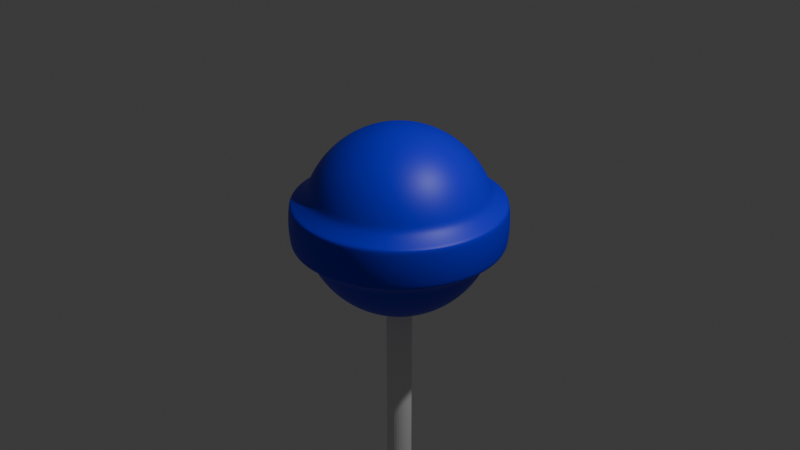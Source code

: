 # Source: ChupaChups_3.blend  (saved by Blender 4.2.66; exported with 4.5.12 LTS)
import bpy
from mathutils import Matrix  # noqa: F401  (used for matrix-valued properties, if any)

bpy.ops.wm.read_factory_settings(use_empty=True)
scene = bpy.context.scene
scene.name = 'Scene'

# ---- collections
col_collection = bpy.data.collections.new('Collection'); scene.collection.children.link(col_collection)

# ---- materials (node trees are filled in below, after node groups)
mat_material_001 = bpy.data.materials.new('Material.001')
mat_material_001.diffuse_color = (0.004391, 0.0, 0.7991, 1.0)

# ---- material node trees
mat_material_001.use_nodes = True; mat_material_001.node_tree.nodes.clear()
_N = mat_material_001.node_tree.nodes; _L = mat_material_001.node_tree.links
n0 = _N.new('ShaderNodeBsdfPrincipled'); n0.name = 'Principled BSDF'; n0.location = (10, 300)
n0.inputs[0].default_value = (0.004391, 0.0, 0.7991, 1.0)
n1 = _N.new('ShaderNodeOutputMaterial'); n1.name = 'Material Output'; n1.location = (300, 300)
_L.new(n0.outputs[0], n1.inputs[0])
n1.is_active_output = True

# ---- world
world_world = bpy.data.worlds.new('World'); scene.world = world_world
world_world.use_nodes = True; world_world.node_tree.nodes.clear()
_N = world_world.node_tree.nodes; _L = world_world.node_tree.links
n0 = _N.new('ShaderNodeOutputWorld'); n0.name = 'World Output'; n0.location = (300, 300)
n1 = _N.new('ShaderNodeBackground'); n1.name = 'Background'; n1.location = (10, 300)
n1.inputs[0].default_value = (0.05088, 0.05088, 0.05088, 1.0)
_L.new(n1.outputs[0], n0.inputs[0])
n0.is_active_output = True
world_world.color = (0.05088, 0.05088, 0.05088)
world_world.sun_shadow_jitter_overblur = 0.0

# ---- cameras
cam_camera = bpy.data.cameras.new('Camera')
cam_camera.clip_end = 100.0
cam_camera.ortho_scale = 7.314

# ---- lights
light_light = bpy.data.lights.new('Light', 'POINT')
light_light.energy = 1000.0
light_light.shadow_soft_size = 0.1

# ---- meshes
me_sphere = bpy.data.meshes.new('Sphere')
me_sphere.from_pydata([(0.0, 0.5556, 0.8315), (0.0, 0.8315, 0.5556), (0.0, 0.8315, -0.5556), (0.03806, 0.1913, 0.9808), (0.07466, 0.3753, 0.9239), (0.1084, 0.5449, 0.8315), (0.1379, 0.6935, 0.7071), (0.1622, 0.8155, 0.5556), (0.1802, 0.9061, 0.3827), (0.1802, 0.9061, -0.3827), (0.1622, 0.8155, -0.5556), (0.1379, 0.6935, -0.7071), (0.1084, 0.5449, -0.8315), (0.07466, 0.3753, -0.9239), (0.01096, 0.0551, -0.9812), (0.07466, 0.1802, 0.9808), (0.1464, 0.3536, 0.9239), (0.2126, 0.5133, 0.8315), (0.2706, 0.6533, 0.7071), (0.3182, 0.7682, 0.5556), (0.3536, 0.8536, 0.3827), (0.3536, 0.8536, -0.3827), (0.3182, 0.7682, -0.5556), (0.2706, 0.6533, -0.7071), (0.2126, 0.5133, -0.8315), (0.1464, 0.3536, -0.9239), (0.0215, 0.0519, -0.9812), (0.1084, 0.1622, 0.9808), (0.2126, 0.3182, 0.9239), (0.3087, 0.4619, 0.8315), (0.3928, 0.5879, 0.7071), (0.4619, 0.6913, 0.5556), (0.5133, 0.7682, 0.3827), (0.5133, 0.7682, -0.3827), (0.4619, 0.6913, -0.5556), (0.3928, 0.5879, -0.7071), (0.3087, 0.4619, -0.8315), (0.2126, 0.3182, -0.9239), (0.03121, 0.04671, -0.9812), (0.1379, 0.1379, 0.9808), (0.2706, 0.2706, 0.9239), (0.3928, 0.3928, 0.8315), (0.5, 0.5, 0.7071), (0.5879, 0.5879, 0.5556), (0.6533, 0.6533, 0.3827), (0.6533, 0.6533, -0.3827), (0.5879, 0.5879, -0.5556), (0.5, 0.5, -0.7071), (0.3928, 0.3928, -0.8315), (0.2706, 0.2706, -0.9239), (0.03972, 0.03972, -0.9812), (0.1622, 0.1084, 0.9808), (0.3182, 0.2126, 0.9239), (0.4619, 0.3087, 0.8315), (0.5879, 0.3928, 0.7071), (0.6913, 0.4619, 0.5556), (0.7682, 0.5133, 0.3827), (0.7682, 0.5133, -0.3827), (0.6913, 0.4619, -0.5556), (0.5879, 0.3928, -0.7071), (0.4619, 0.3087, -0.8315), (0.3182, 0.2126, -0.9239), (0.04671, 0.03121, -0.9812), (0.0, 0.0, 1.0), (0.1802, 0.07466, 0.9808), (0.3536, 0.1464, 0.9239), (0.5133, 0.2126, 0.8315), (0.6533, 0.2706, 0.7071), (0.7682, 0.3182, 0.5556), (0.8536, 0.3536, 0.3827), (0.8536, 0.3536, -0.3827), (0.7682, 0.3182, -0.5556), (0.6533, 0.2706, -0.7071), (0.5133, 0.2126, -0.8315), (0.3536, 0.1464, -0.9239), (0.0519, 0.0215, -0.9812), (0.1913, 0.03806, 0.9808), (0.3753, 0.07466, 0.9239), (0.5449, 0.1084, 0.8315), (0.6935, 0.1379, 0.7071), (0.8155, 0.1622, 0.5556), (0.9061, 0.1802, 0.3827), (0.9061, 0.1802, -0.3827), (0.8155, 0.1622, -0.5556), (0.6935, 0.1379, -0.7071), (0.5449, 0.1084, -0.8315), (0.3753, 0.07466, -0.9239), (0.0551, 0.01096, -0.9812), (0.1951, -1.118e-08, 0.9808), (0.3827, -2.235e-08, 0.9239), (0.5556, -5.215e-08, 0.8315), (0.7071, 1.49e-08, 0.7071), (0.8315, -8.941e-08, 0.5556), (0.9239, 4.47e-08, 0.3827), (0.9239, 4.47e-08, -0.3827), (0.8315, -8.941e-08, -0.5556), (0.7071, 1.49e-08, -0.7071), (0.5556, -5.215e-08, -0.8315), (0.3827, -2.235e-08, -0.9239), (0.05618, -2.526e-09, -0.9812), (0.1913, -0.03806, 0.9808), (0.3753, -0.07466, 0.9239), (0.5449, -0.1084, 0.8315), (0.6935, -0.1379, 0.7071), (0.8155, -0.1622, 0.5556), (0.9061, -0.1802, 0.3827), (0.9061, -0.1802, -0.3827), (0.8155, -0.1622, -0.5556), (0.6935, -0.1379, -0.7071), (0.5449, -0.1084, -0.8315), (0.3753, -0.07466, -0.9239), (0.0551, -0.01096, -0.9812), (0.1802, -0.07466, 0.9808), (0.3536, -0.1464, 0.9239), (0.5133, -0.2126, 0.8315), (0.6533, -0.2706, 0.7071), (0.7682, -0.3182, 0.5556), (0.8536, -0.3536, 0.3827), (0.8536, -0.3536, -0.3827), (0.7682, -0.3182, -0.5556), (0.6533, -0.2706, -0.7071), (0.5133, -0.2126, -0.8315), (0.3536, -0.1464, -0.9239), (0.0519, -0.0215, -0.9812), (0.1622, -0.1084, 0.9808), (0.3182, -0.2126, 0.9239), (0.4619, -0.3087, 0.8315), (0.5879, -0.3928, 0.7071), (0.6913, -0.4619, 0.5556), (0.7682, -0.5133, 0.3827), (0.7682, -0.5133, -0.3827), (0.6913, -0.4619, -0.5556), (0.5879, -0.3928, -0.7071), (0.4619, -0.3087, -0.8315), (0.3182, -0.2126, -0.9239), (0.04671, -0.03121, -0.9812), (0.1379, -0.1379, 0.9808), (0.2706, -0.2706, 0.9239), (0.3928, -0.3928, 0.8315), (0.5, -0.5, 0.7071), (0.5879, -0.5879, 0.5556), (0.6533, -0.6533, 0.3827), (0.6533, -0.6533, -0.3827), (0.5879, -0.5879, -0.5556), (0.5, -0.5, -0.7071), (0.3928, -0.3928, -0.8315), (0.2706, -0.2706, -0.9239), (0.03972, -0.03972, -0.9812), (0.1084, -0.1622, 0.9808), (0.2126, -0.3182, 0.9239), (0.3087, -0.4619, 0.8315), (0.3928, -0.5879, 0.7071), (0.4619, -0.6913, 0.5556), (0.5133, -0.7682, 0.3827), (0.5133, -0.7682, -0.3827), (0.4619, -0.6913, -0.5556), (0.3928, -0.5879, -0.7071), (0.3087, -0.4619, -0.8315), (0.2126, -0.3182, -0.9239), (0.03121, -0.04671, -0.9812), (0.07466, -0.1802, 0.9808), (0.1464, -0.3536, 0.9239), (0.2126, -0.5133, 0.8315), (0.2706, -0.6533, 0.7071), (0.3182, -0.7682, 0.5556), (0.3536, -0.8536, 0.3827), (0.3536, -0.8536, -0.3827), (0.3182, -0.7682, -0.5556), (0.2706, -0.6533, -0.7071), (0.2126, -0.5133, -0.8315), (0.1464, -0.3536, -0.9239), (0.0215, -0.0519, -0.9812), (0.03806, -0.1913, 0.9808), (0.07466, -0.3753, 0.9239), (0.1084, -0.5449, 0.8315), (0.1379, -0.6935, 0.7071), (0.1622, -0.8155, 0.5556), (0.1802, -0.9061, 0.3827), (1.994e-07, -0.01453, -0.2634), (0.1802, -0.9061, -0.3827), (0.1622, -0.8155, -0.5556), (0.1379, -0.6935, -0.7071), (0.1084, -0.5449, -0.8315), (0.07466, -0.3753, -0.9239), (0.01096, -0.0551, -0.9812), (-7.451e-09, -0.1951, 0.9808), (-5.215e-08, -0.3827, 0.9239), (-9.686e-08, -0.5556, 0.8315), (-1.49e-08, -0.7071, 0.7071), (-1.043e-07, -0.8315, 0.5556), (2.98e-08, -0.9239, 0.3827), (0.002834, -0.01425, -0.2634), (0.005559, -0.01342, -0.2634), (2.98e-08, -0.9239, -0.3827), (-1.043e-07, -0.8315, -0.5556), (-1.49e-08, -0.7071, -0.7071), (-9.686e-08, -0.5556, -0.8315), (-5.215e-08, -0.3827, -0.9239), (2.308e-08, -0.05618, -0.9812), (-0.03806, -0.1913, 0.9808), (-0.07466, -0.3753, 0.9239), (-0.1084, -0.5449, 0.8315), (-0.1379, -0.6935, 0.7071), (-0.1622, -0.8155, 0.5556), (-0.1802, -0.9061, 0.3827), (0.00807, -0.01208, -0.2634), (0.01027, -0.01027, -0.2634), (-0.1802, -0.9061, -0.3827), (-0.1622, -0.8155, -0.5556), (-0.1379, -0.6935, -0.7071), (-0.1084, -0.5449, -0.8315), (-0.07466, -0.3753, -0.9239), (-0.01096, -0.0551, -0.9812), (-0.07466, -0.1802, 0.9808), (-0.1464, -0.3536, 0.9239), (-0.2126, -0.5133, 0.8315), (-0.2706, -0.6533, 0.7071), (-0.3182, -0.7682, 0.5556), (-0.3536, -0.8536, 0.3827), (0.01208, -0.00807, -0.2634), (0.01342, -0.005559, -0.2634), (-0.3536, -0.8536, -0.3827), (-0.3182, -0.7682, -0.5556), (-0.2706, -0.6533, -0.7071), (-0.2126, -0.5133, -0.8315), (-0.1464, -0.3536, -0.9239), (-0.0215, -0.0519, -0.9812), (-0.1084, -0.1622, 0.9808), (-0.2126, -0.3182, 0.9239), (-0.3087, -0.4619, 0.8315), (-0.3928, -0.5879, 0.7071), (-0.4619, -0.6913, 0.5556), (-0.5133, -0.7682, 0.3827), (0.01425, -0.002834, -0.2634), (0.01453, -5.345e-09, -0.2634), (-0.5133, -0.7682, -0.3827), (-0.4619, -0.6913, -0.5556), (-0.3928, -0.5879, -0.7071), (-0.3087, -0.4619, -0.8315), (-0.2126, -0.3182, -0.9239), (-0.03121, -0.04671, -0.9812), (-0.1379, -0.1379, 0.9808), (-0.2706, -0.2706, 0.9239), (-0.3928, -0.3928, 0.8315), (-0.5, -0.5, 0.7071), (-0.5879, -0.5879, 0.5556), (-0.6533, -0.6533, 0.3827), (0.01425, 0.002834, -0.2634), (0.01342, 0.005559, -0.2634), (-0.6533, -0.6533, -0.3827), (-0.5879, -0.5879, -0.5556), (-0.5, -0.5, -0.7071), (-0.3928, -0.3928, -0.8315), (-0.2706, -0.2706, -0.9239), (-0.03972, -0.03972, -0.9812), (-0.1622, -0.1084, 0.9808), (-0.3182, -0.2126, 0.9239), (-0.4619, -0.3087, 0.8315), (-0.5879, -0.3928, 0.7071), (-0.6913, -0.4619, 0.5556), (-0.7682, -0.5133, 0.3827), (0.01208, 0.00807, -0.2634), (1.682e-08, -4.444e-08, -0.2654), (-0.7682, -0.5133, -0.3827), (-0.6913, -0.4619, -0.5556), (-0.5879, -0.3928, -0.7071), (-0.4619, -0.3087, -0.8315), (-0.3182, -0.2126, -0.9239), (-0.04671, -0.03121, -0.9812), (-0.1802, -0.07466, 0.9808), (-0.3536, -0.1464, 0.9239), (-0.5133, -0.2126, 0.8315), (-0.6533, -0.2706, 0.7071), (-0.7682, -0.3182, 0.5556), (-0.8536, -0.3536, 0.3827), (0.01027, 0.01027, -0.2634), (0.00807, 0.01208, -0.2634), (-0.8536, -0.3536, -0.3827), (-0.7682, -0.3182, -0.5556), (-0.6533, -0.2706, -0.7071), (-0.5133, -0.2126, -0.8315), (-0.3536, -0.1464, -0.9239), (-0.0519, -0.0215, -0.9812), (-0.1913, -0.03806, 0.9808), (-0.3753, -0.07466, 0.9239), (-0.5449, -0.1084, 0.8315), (-0.6935, -0.1379, 0.7071), (-0.8155, -0.1622, 0.5556), (-0.9061, -0.1802, 0.3827), (0.005559, 0.01342, -0.2634), (0.002834, 0.01425, -0.2634), (-0.9061, -0.1802, -0.3827), (-0.8155, -0.1622, -0.5556), (-0.6935, -0.1379, -0.7071), (-0.5449, -0.1084, -0.8315), (-0.3753, -0.07466, -0.9239), (-0.0551, -0.01096, -0.9812), (-0.1951, 1.863e-08, 0.9808), (-0.3827, 5.215e-08, 0.9239), (-0.5556, 1.49e-07, 0.8315), (-0.7071, 2.98e-08, 0.7071), (-0.8315, 1.639e-07, 0.5556), (-0.9239, 1.49e-08, 0.3827), (3.494e-08, 0.01453, -0.2634), (-0.002834, 0.01425, -0.2634), (-0.9239, 1.49e-08, -0.3827), (-0.8315, 1.639e-07, -0.5556), (-0.7071, 2.98e-08, -0.7071), (-0.5556, 1.49e-07, -0.8315), (-0.3827, 5.215e-08, -0.9239), (-0.05618, 6.056e-09, -0.9812), (-0.1913, 0.03806, 0.9808), (-0.3753, 0.07466, 0.9239), (-0.5449, 0.1084, 0.8315), (-0.6935, 0.1379, 0.7071), (-0.8155, 0.1622, 0.5556), (-0.9061, 0.1802, 0.3827), (-0.005559, 0.01342, -0.2634), (-0.00807, 0.01208, -0.2634), (-0.9061, 0.1802, -0.3827), (-0.8155, 0.1622, -0.5556), (-0.6935, 0.1379, -0.7071), (-0.5449, 0.1084, -0.8315), (-0.3753, 0.07466, -0.9239), (-0.0551, 0.01096, -0.9812), (-0.1802, 0.07466, 0.9808), (-0.3536, 0.1464, 0.9239), (-0.5133, 0.2126, 0.8315), (-0.6533, 0.2706, 0.7071), (-0.7682, 0.3182, 0.5556), (-0.8536, 0.3536, 0.3827), (-0.01027, 0.01027, -0.2634), (-0.01208, 0.00807, -0.2634), (-0.8536, 0.3536, -0.3827), (-0.7682, 0.3182, -0.5556), (-0.6533, 0.2706, -0.7071), (-0.5133, 0.2126, -0.8315), (-0.3536, 0.1464, -0.9239), (-0.0519, 0.0215, -0.9812), (-0.1622, 0.1084, 0.9808), (-0.3182, 0.2126, 0.9239), (-0.4619, 0.3087, 0.8315), (-0.5879, 0.3928, 0.7071), (-0.6913, 0.4619, 0.5556), (-0.7682, 0.5133, 0.3827), (-0.01342, 0.005559, -0.2634), (-0.01425, 0.002834, -0.2634), (-0.7682, 0.5133, -0.3827), (-0.6913, 0.4619, -0.5556), (-0.5879, 0.3928, -0.7071), (-0.4619, 0.3087, -0.8315), (-0.3182, 0.2126, -0.9239), (-0.04671, 0.03121, -0.9812), (-0.1379, 0.1379, 0.9808), (-0.2706, 0.2706, 0.9239), (-0.3928, 0.3928, 0.8315), (-0.5, 0.5, 0.7071), (-0.5879, 0.5879, 0.5556), (-0.6533, 0.6533, 0.3827), (-0.01453, 2.096e-08, -0.2634), (-0.01425, -0.002834, -0.2634), (-0.6533, 0.6533, -0.3827), (-0.5879, 0.5879, -0.5556), (-0.5, 0.5, -0.7071), (-0.3928, 0.3928, -0.8315), (-0.2706, 0.2706, -0.9239), (-0.03972, 0.03972, -0.9812), (-0.1084, 0.1622, 0.9808), (-0.2126, 0.3182, 0.9239), (-0.3087, 0.4619, 0.8315), (-0.3928, 0.5879, 0.7071), (-0.4619, 0.6913, 0.5556), (-0.5133, 0.7682, 0.3827), (-0.01342, -0.005559, -0.2634), (-0.01208, -0.00807, -0.2634), (-0.5133, 0.7682, -0.3827), (-0.4619, 0.6913, -0.5556), (-0.3928, 0.5879, -0.7071), (-0.3087, 0.4619, -0.8315), (-0.2126, 0.3182, -0.9239), (-0.03121, 0.04671, -0.9812), (-0.07466, 0.1802, 0.9808), (-0.1464, 0.3536, 0.9239), (-0.2126, 0.5133, 0.8315), (-0.2706, 0.6533, 0.7071), (-0.3182, 0.7682, 0.5556), (-0.3536, 0.8536, 0.3827), (-0.01027, -0.01027, -0.2634), (-0.00807, -0.01208, -0.2634), (-0.3536, 0.8536, -0.3827), (-0.3182, 0.7682, -0.5556), (-0.2706, 0.6533, -0.7071), (-0.2126, 0.5133, -0.8315), (-0.1464, 0.3536, -0.9239), (-0.0215, 0.0519, -0.9812), (-0.03806, 0.1913, 0.9808), (-0.07466, 0.3753, 0.9239), (-0.1084, 0.5449, 0.8315), (-0.1379, 0.6935, 0.7071), (-0.1622, 0.8155, 0.5556), (-0.1802, 0.9061, 0.3827), (-0.005559, -0.01342, -0.2634), (-0.002834, -0.01425, -0.2634), (-0.1802, 0.9061, -0.3827), (-0.1622, 0.8155, -0.5556), (-0.1379, 0.6935, -0.7071), (-0.1084, 0.5449, -0.8315), (-0.07466, 0.3753, -0.9239), (-0.01096, 0.0551, -0.9812), (1.49e-08, 0.1951, 0.9808), (6.706e-08, 0.3827, 0.9239), (8.941e-08, 0.7071, 0.7071), (5.96e-08, 0.9239, 0.3827), (5.96e-08, 0.9239, -0.3827), (8.941e-08, 0.7071, -0.7071), (2.161e-07, 0.5556, -0.8315), (6.706e-08, 0.3827, -0.9239), (2.952e-08, 0.05618, -0.9812), (-2.839e-07, 1.114, 0.2082), (-2.804e-07, 1.133, 0.0), (-2.839e-07, 1.114, -0.2082), (0.2173, 1.092, 0.2082), (0.2211, 1.112, 0.0), (0.2173, 1.092, -0.2082), (0.4262, 1.029, 0.2082), (0.4338, 1.047, 0.0), (0.4262, 1.029, -0.2082), (0.6187, 0.926, 0.2082), (0.6297, 0.9425, 0.0), (0.6187, 0.926, -0.2082), (0.7875, 0.7875, 0.2082), (0.8015, 0.8015, 0.0), (0.7875, 0.7875, -0.2082), (0.926, 0.6187, 0.2082), (0.9425, 0.6297, 0.0), (0.926, 0.6187, -0.2082), (1.029, 0.4262, 0.2082), (1.047, 0.4338, 0.0), (1.029, 0.4262, -0.2082), (1.092, 0.2173, 0.2082), (1.112, 0.2211, 0.0), (1.092, 0.2173, -0.2082), (1.114, -1.267e-07, 0.2082), (1.133, -2.096e-07, 0.0), (1.114, -1.267e-07, -0.2082), (1.092, -0.2173, 0.2082), (1.112, -0.2211, 0.0), (1.092, -0.2173, -0.2082), (1.029, -0.4262, 0.2082), (1.047, -0.4338, 0.0), (1.029, -0.4262, -0.2082), (0.926, -0.6187, 0.2082), (0.9425, -0.6297, 0.0), (0.926, -0.6187, -0.2082), (0.7875, -0.7875, 0.2082), (0.8015, -0.8015, 0.0), (0.7875, -0.7875, -0.2082), (0.6187, -0.926, 0.2082), (0.6297, -0.9425, 0.0), (0.6187, -0.926, -0.2082), (0.4262, -1.029, 0.2082), (0.4338, -1.047, 0.0), (0.4262, -1.029, -0.2082), (0.2173, -1.092, 0.2082), (0.2211, -1.112, 0.0), (0.2173, -1.092, -0.2082), (-1.771e-07, -1.114, 0.2082), (-3.876e-07, -1.133, 0.0), (-1.771e-07, -1.114, -0.2082), (-0.2173, -1.092, 0.2082), (-0.2211, -1.112, 0.0), (-0.2173, -1.092, -0.2082), (-0.4262, -1.029, 0.2082), (-0.4338, -1.047, 0.0), (-0.4262, -1.029, -0.2082), (-0.6187, -0.926, 0.2082), (-0.6297, -0.9425, 0.0), (-0.6187, -0.926, -0.2082), (-0.7875, -0.7875, 0.2082), (-0.8015, -0.8015, 0.0), (-0.7875, -0.7875, -0.2082), (-0.926, -0.6187, 0.2082), (-0.9425, -0.6297, 0.0), (-0.926, -0.6187, -0.2082), (-1.029, -0.4262, 0.2082), (-1.047, -0.4338, 0.0), (-1.029, -0.4262, -0.2082), (-1.092, -0.2173, 0.2082), (-1.112, -0.2211, 0.0), (-1.092, -0.2173, -0.2082), (-1.114, 3.22e-07, 0.2082), (-1.133, 5.152e-07, 0.0), (-1.114, 3.22e-07, -0.2082), (-1.092, 0.2173, 0.2082), (-1.112, 0.2211, 0.0), (-1.092, 0.2173, -0.2082), (-1.029, 0.4262, 0.2082), (-1.047, 0.4338, 0.0), (-1.029, 0.4262, -0.2082), (-0.926, 0.6187, 0.2082), (-0.9425, 0.6297, 0.0), (-0.926, 0.6187, -0.2082), (-0.7875, 0.7875, 0.2082), (-0.8015, 0.8015, 0.0), (-0.7875, 0.7875, -0.2082), (-0.6187, 0.926, 0.2082), (-0.6297, 0.9425, 0.0), (-0.6187, 0.926, -0.2082), (-0.4262, 1.029, 0.2082), (-0.4338, 1.047, 0.0), (-0.4262, 1.029, -0.2082), (-0.2173, 1.092, 0.2082), (-0.2211, 1.112, 0.0), (-0.2173, 1.092, -0.2082), (-2.542e-07, 1.1, 0.2068), (3.618e-08, 0.9462, 0.309), (3.618e-08, 0.9462, -0.309), (-2.542e-07, 1.1, -0.2068), (0.1846, 0.9281, 0.309), (0.2145, 1.079, 0.2068), (0.2145, 1.079, -0.2068), (0.1846, 0.9281, -0.309), (0.3621, 0.8742, 0.309), (0.4208, 1.016, 0.2068), (0.4208, 1.016, -0.2068), (0.3621, 0.8742, -0.309), (0.5257, 0.7868, 0.309), (0.611, 0.9144, 0.2068), (0.611, 0.9144, -0.2068), (0.5257, 0.7868, -0.309), (0.6691, 0.6691, 0.309), (0.7776, 0.7776, 0.2068), (0.7776, 0.7776, -0.2068), (0.6691, 0.6691, -0.309), (0.7868, 0.5257, 0.309), (0.9144, 0.611, 0.2068), (0.9144, 0.611, -0.2068), (0.7868, 0.5257, -0.309), (0.8742, 0.3621, 0.309), (1.016, 0.4208, 0.2068), (1.016, 0.4208, -0.2068), (0.8742, 0.3621, -0.309), (0.9281, 0.1846, 0.309), (1.079, 0.2145, 0.2068), (1.079, 0.2145, -0.2068), (0.9281, 0.1846, -0.309), (0.9462, -8.001e-09, 0.309), (1.1, -1.228e-07, 0.2068), (1.1, -1.228e-07, -0.2068), (0.9462, -8.001e-09, -0.309), (0.9281, -0.1846, 0.309), (1.079, -0.2145, 0.2068), (1.079, -0.2145, -0.2068), (0.9281, -0.1846, -0.309), (0.8742, -0.3621, 0.309), (1.016, -0.4208, 0.2068), (1.016, -0.4208, -0.2068), (0.8742, -0.3621, -0.309), (0.7868, -0.5257, 0.309), (0.9144, -0.611, 0.2068), (0.9144, -0.611, -0.2068), (0.7868, -0.5257, -0.309), (0.6691, -0.6691, 0.309), (0.7776, -0.7776, 0.2068), (0.7776, -0.7776, -0.2068), (0.6691, -0.6691, -0.309), (0.5257, -0.7868, 0.309), (0.611, -0.9144, 0.2068), (0.611, -0.9144, -0.2068), (0.5257, -0.7868, -0.309), (0.3621, -0.8742, 0.309), (0.4208, -1.016, 0.2068), (0.4208, -1.016, -0.2068), (0.3621, -0.8742, -0.309), (0.1846, -0.9281, 0.309), (0.2145, -1.079, 0.2068), (0.2145, -1.079, -0.2068), (0.1846, -0.9281, -0.309), (-3.461e-08, -0.9462, 0.309), (-1.726e-07, -1.1, 0.2068), (-1.726e-07, -1.1, -0.2068), (-3.461e-08, -0.9462, -0.309), (-0.1846, -0.9281, 0.309), (-0.2145, -1.079, 0.2068), (-0.2145, -1.079, -0.2068), (-0.1846, -0.9281, -0.309), (-0.3621, -0.8742, 0.309), (-0.4208, -1.016, 0.2068), (-0.4208, -1.016, -0.2068), (-0.3621, -0.8742, -0.309), (-0.5257, -0.7868, 0.309), (-0.611, -0.9144, 0.2068), (-0.611, -0.9144, -0.2068), (-0.5257, -0.7868, -0.309), (-0.6691, -0.6691, 0.309), (-0.7776, -0.7776, 0.2068), (-0.7776, -0.7776, -0.2068), (-0.6691, -0.6691, -0.309), (-0.7868, -0.5257, 0.309), (-0.9144, -0.611, 0.2068), (-0.9144, -0.611, -0.2068), (-0.7868, -0.5257, -0.309), (-0.8742, -0.3621, 0.309), (-1.016, -0.4208, 0.2068), (-1.016, -0.4208, -0.2068), (-0.8742, -0.3621, -0.309), (-0.9281, -0.1846, 0.309), (-1.079, -0.2145, 0.2068), (-1.079, -0.2145, -0.2068), (-0.9281, -0.1846, -0.309), (-0.9462, 1.145e-07, 0.309), (-1.1, 3.163e-07, 0.2068), (-1.1, 3.163e-07, -0.2068), (-0.9462, 1.145e-07, -0.309), (-0.9281, 0.1846, 0.309), (-1.079, 0.2145, 0.2068), (-1.079, 0.2145, -0.2068), (-0.9281, 0.1846, -0.309), (-0.8742, 0.3621, 0.309), (-1.016, 0.4208, 0.2068), (-1.016, 0.4208, -0.2068), (-0.8742, 0.3621, -0.309), (-0.7868, 0.5257, 0.309), (-0.9144, 0.611, 0.2068), (-0.9144, 0.611, -0.2068), (-0.7868, 0.5257, -0.309), (-0.6691, 0.6691, 0.309), (-0.7776, 0.7776, 0.2068), (-0.7776, 0.7776, -0.2068), (-0.6691, 0.6691, -0.309), (-0.5257, 0.7868, 0.309), (-0.611, 0.9144, 0.2068), (-0.611, 0.9144, -0.2068), (-0.5257, 0.7868, -0.309), (-0.3621, 0.8742, 0.309), (-0.4208, 1.016, 0.2068), (-0.4208, 1.016, -0.2068), (-0.3621, 0.8742, -0.309), (-0.1846, 0.9281, 0.309), (-0.2145, 1.079, 0.2068), (-0.2145, 1.079, -0.2068), (-0.1846, 0.9281, -0.309)], [], [(2, 413, 9, 10), (411, 0, 5, 6), (414, 2, 10, 11), (1, 411, 6, 7), (415, 414, 11, 12), (412, 1, 7, 8), (416, 415, 12, 13), (638, 400, 412, 515), (417, 416, 13, 14), (333, 621, 625, 347), (409, 63, 3), (212, 226, 289, 290), (558, 129, 141, 562), (410, 409, 3, 4), (518, 8, 20, 522), (0, 410, 4, 5), (524, 520, 423, 426), (5, 4, 16, 17), (10, 9, 21, 22), (6, 5, 17, 18), (11, 10, 22, 23), (7, 6, 18, 19), (12, 11, 23, 24), (8, 7, 19, 20), (13, 12, 24, 25), (519, 523, 424, 421), (14, 13, 25, 26), (578, 190, 204, 582), (3, 63, 15), (408, 417, 178, 191), (538, 69, 81, 542), (4, 3, 15, 16), (25, 24, 36, 37), (523, 527, 427, 424), (26, 25, 37, 38), (626, 358, 372, 630), (15, 63, 27), (184, 198, 303, 304), (82, 545, 549, 94), (16, 15, 27, 28), (528, 524, 426, 429), (17, 16, 28, 29), (22, 21, 33, 34), (18, 17, 29, 30), (23, 22, 34, 35), (19, 18, 30, 31), (24, 23, 35, 36), (20, 19, 31, 32), (29, 28, 40, 41), (34, 33, 45, 46), (30, 29, 41, 42), (35, 34, 46, 47), (31, 30, 42, 43), (36, 35, 47, 48), (32, 31, 43, 44), (37, 36, 48, 49), (527, 531, 430, 427), (38, 37, 49, 50), (586, 218, 232, 590), (27, 63, 39), (75, 87, 360, 373), (606, 288, 302, 610), (28, 27, 39, 40), (532, 528, 429, 432), (531, 535, 433, 430), (50, 49, 61, 62), (305, 613, 617, 319), (39, 63, 51), (99, 111, 346, 359), (550, 105, 117, 554), (40, 39, 51, 52), (536, 532, 432, 435), (41, 40, 52, 53), (46, 45, 57, 58), (42, 41, 53, 54), (47, 46, 58, 59), (43, 42, 54, 55), (48, 47, 59, 60), (44, 43, 55, 56), (49, 48, 60, 61), (58, 57, 70, 71), (54, 53, 66, 67), (59, 58, 71, 72), (55, 54, 67, 68), (60, 59, 72, 73), (56, 55, 68, 69), (61, 60, 73, 74), (535, 539, 436, 433), (62, 61, 74, 75), (582, 204, 218, 586), (51, 63, 64), (123, 135, 332, 345), (166, 573, 577, 179), (52, 51, 64, 65), (540, 536, 435, 438), (53, 52, 65, 66), (75, 74, 86, 87), (624, 620, 498, 501), (64, 63, 76), (38, 50, 387, 388), (57, 537, 541, 70), (65, 64, 76, 77), (544, 540, 438, 441), (66, 65, 77, 78), (71, 70, 82, 83), (67, 66, 78, 79), (72, 71, 83, 84), (68, 67, 79, 80), (73, 72, 84, 85), (69, 68, 80, 81), (74, 73, 85, 86), (539, 543, 439, 436), (84, 83, 95, 96), (80, 79, 91, 92), (85, 84, 96, 97), (81, 80, 92, 93), (86, 85, 97, 98), (543, 547, 442, 439), (87, 86, 98, 99), (579, 583, 469, 466), (76, 63, 88), (338, 352, 219, 220), (542, 81, 93, 546), (77, 76, 88, 89), (548, 544, 441, 444), (78, 77, 89, 90), (83, 82, 94, 95), (79, 78, 90, 91), (88, 63, 100), (226, 240, 276, 289), (530, 44, 56, 534), (89, 88, 100, 101), (552, 548, 444, 447), (90, 89, 101, 102), (95, 94, 106, 107), (91, 90, 102, 103), (96, 95, 107, 108), (92, 91, 103, 104), (97, 96, 108, 109), (93, 92, 104, 105), (98, 97, 109, 110), (547, 551, 445, 442), (99, 98, 110, 111), (598, 260, 274, 602), (104, 103, 115, 116), (109, 108, 120, 121), (105, 104, 116, 117), (110, 109, 121, 122), (551, 555, 448, 445), (111, 110, 122, 123), (610, 302, 316, 614), (100, 63, 112), (268, 282, 248, 261), (607, 611, 490, 487), (101, 100, 112, 113), (556, 552, 447, 450), (102, 101, 113, 114), (107, 106, 118, 119), (103, 102, 114, 115), (108, 107, 119, 120), (70, 541, 545, 82), (113, 112, 124, 125), (560, 556, 450, 453), (114, 113, 125, 126), (119, 118, 130, 131), (115, 114, 126, 127), (120, 119, 131, 132), (116, 115, 127, 128), (121, 120, 132, 133), (117, 116, 128, 129), (122, 121, 133, 134), (555, 559, 451, 448), (123, 122, 134, 135), (319, 617, 621, 333), (112, 63, 124), (380, 394, 192, 205), (133, 132, 144, 145), (129, 128, 140, 141), (134, 133, 145, 146), (559, 563, 454, 451), (135, 134, 146, 147), (142, 565, 569, 154), (124, 63, 136), (62, 75, 373, 374), (570, 165, 177, 574), (125, 124, 136, 137), (564, 560, 453, 456), (126, 125, 137, 138), (131, 130, 142, 143), (127, 126, 138, 139), (132, 131, 143, 144), (128, 127, 139, 140), (137, 136, 148, 149), (568, 564, 456, 459), (138, 137, 149, 150), (143, 142, 154, 155), (139, 138, 150, 151), (144, 143, 155, 156), (140, 139, 151, 152), (145, 144, 156, 157), (141, 140, 152, 153), (146, 145, 157, 158), (563, 567, 457, 454), (147, 146, 158, 159), (574, 177, 190, 578), (136, 63, 148), (159, 171, 317, 318), (33, 529, 533, 45), (153, 152, 164, 165), (158, 157, 169, 170), (567, 571, 460, 457), (159, 158, 170, 171), (375, 633, 637, 389), (148, 63, 160), (310, 324, 233, 234), (602, 274, 288, 606), (149, 148, 160, 161), (572, 568, 459, 462), (150, 149, 161, 162), (155, 154, 166, 167), (151, 150, 162, 163), (156, 155, 167, 168), (152, 151, 163, 164), (157, 156, 168, 169), (576, 572, 462, 465), (162, 161, 173, 174), (167, 166, 179, 180), (163, 162, 174, 175), (168, 167, 180, 181), (164, 163, 175, 176), (169, 168, 181, 182), (165, 164, 176, 177), (170, 169, 182, 183), (571, 575, 463, 460), (171, 170, 183, 184), (534, 56, 69, 538), (160, 63, 172), (417, 14, 402, 178), (599, 603, 484, 481), (161, 160, 172, 173), (183, 182, 196, 197), (179, 577, 581, 193), (184, 183, 197, 198), (118, 557, 561, 130), (172, 63, 185), (240, 254, 275, 276), (154, 569, 573, 166), (173, 172, 185, 186), (580, 576, 465, 468), (174, 173, 186, 187), (180, 179, 193, 194), (175, 174, 187, 188), (181, 180, 194, 195), (176, 175, 188, 189), (182, 181, 195, 196), (177, 176, 189, 190), (194, 193, 207, 208), (188, 187, 201, 202), (195, 194, 208, 209), (189, 188, 202, 203), (196, 195, 209, 210), (190, 189, 203, 204), (197, 196, 210, 211), (193, 581, 585, 207), (198, 197, 211, 212), (575, 579, 466, 463), (185, 63, 199), (198, 212, 290, 303), (562, 141, 153, 566), (186, 185, 199, 200), (584, 580, 468, 471), (187, 186, 200, 201), (212, 211, 225, 226), (413, 516, 521, 9), (199, 63, 213), (352, 366, 206, 219), (291, 609, 613, 305), (200, 199, 213, 214), (588, 584, 471, 474), (201, 200, 214, 215), (208, 207, 221, 222), (202, 201, 215, 216), (209, 208, 222, 223), (203, 202, 216, 217), (210, 209, 223, 224), (204, 203, 217, 218), (211, 210, 224, 225), (207, 585, 589, 221), (216, 215, 229, 230), (223, 222, 236, 237), (217, 216, 230, 231), (224, 223, 237, 238), (218, 217, 231, 232), (225, 224, 238, 239), (587, 591, 475, 472), (226, 225, 239, 240), (403, 641, 516, 413), (213, 63, 227), (87, 99, 359, 360), (9, 521, 525, 21), (214, 213, 227, 228), (592, 588, 474, 477), (215, 214, 228, 229), (222, 221, 235, 236), (630, 372, 386, 634), (227, 63, 241), (135, 147, 331, 332), (347, 625, 629, 361), (228, 227, 241, 242), (596, 592, 477, 480), (229, 228, 242, 243), (236, 235, 249, 250), (230, 229, 243, 244), (237, 236, 250, 251), (231, 230, 244, 245), (238, 237, 251, 252), (232, 231, 245, 246), (239, 238, 252, 253), (591, 595, 478, 475), (240, 239, 253, 254), (251, 250, 264, 265), (245, 244, 258, 259), (252, 251, 265, 266), (246, 245, 259, 260), (253, 252, 266, 267), (595, 599, 481, 478), (254, 253, 267, 268), (526, 32, 44, 530), (241, 63, 255), (282, 296, 247, 248), (249, 597, 601, 263), (242, 241, 255, 256), (600, 596, 480, 483), (243, 242, 256, 257), (250, 249, 263, 264), (244, 243, 257, 258), (255, 63, 269), (171, 184, 304, 317), (515, 412, 8, 518), (256, 255, 269, 270), (604, 600, 483, 486), (257, 256, 270, 271), (264, 263, 277, 278), (258, 257, 271, 272), (265, 264, 278, 279), (259, 258, 272, 273), (266, 265, 279, 280), (260, 259, 273, 274), (267, 266, 280, 281), (263, 601, 605, 277), (268, 267, 281, 282), (389, 637, 641, 403), (273, 272, 286, 287), (280, 279, 293, 294), (274, 273, 287, 288), (281, 280, 294, 295), (277, 605, 609, 291), (282, 281, 295, 296), (639, 514, 418, 511), (269, 63, 283), (26, 38, 388, 401), (566, 153, 165, 570), (270, 269, 283, 284), (608, 604, 486, 489), (271, 270, 284, 285), (278, 277, 291, 292), (272, 271, 285, 286), (279, 278, 292, 293), (94, 549, 553, 106), (284, 283, 297, 298), (611, 615, 493, 490), (285, 284, 298, 299), (292, 291, 305, 306), (286, 285, 299, 300), (293, 292, 306, 307), (287, 286, 300, 301), (294, 293, 307, 308), (288, 287, 301, 302), (295, 294, 308, 309), (612, 608, 489, 492), (296, 295, 309, 310), (45, 533, 537, 57), (283, 63, 297), (111, 123, 345, 346), (308, 307, 321, 322), (302, 301, 315, 316), (309, 308, 322, 323), (616, 612, 492, 495), (310, 309, 323, 324), (590, 232, 246, 594), (297, 63, 311), (324, 338, 220, 233), (130, 561, 565, 142), (298, 297, 311, 312), (614, 316, 330, 618), (299, 298, 312, 313), (306, 305, 319, 320), (300, 299, 313, 314), (307, 306, 320, 321), (301, 300, 314, 315), (618, 330, 344, 622), (313, 312, 326, 327), (320, 319, 333, 334), (314, 313, 327, 328), (321, 320, 334, 335), (315, 314, 328, 329), (322, 321, 335, 336), (316, 315, 329, 330), (323, 322, 336, 337), (615, 619, 496, 493), (324, 323, 337, 338), (603, 607, 487, 484), (311, 63, 325), (394, 408, 191, 192), (634, 386, 400, 638), (312, 311, 325, 326), (337, 336, 350, 351), (619, 623, 499, 496), (338, 337, 351, 352), (554, 117, 129, 558), (325, 63, 339), (254, 268, 261, 275), (622, 344, 358, 626), (326, 325, 339, 340), (623, 627, 502, 499), (327, 326, 340, 341), (334, 333, 347, 348), (328, 327, 341, 342), (335, 334, 348, 349), (329, 328, 342, 343), (336, 335, 349, 350), (330, 329, 343, 344), (341, 340, 354, 355), (348, 347, 361, 362), (342, 341, 355, 356), (349, 348, 362, 363), (343, 342, 356, 357), (350, 349, 363, 364), (344, 343, 357, 358), (351, 350, 364, 365), (628, 624, 501, 504), (352, 351, 365, 366), (361, 629, 633, 375), (339, 63, 353), (147, 159, 318, 331), (21, 525, 529, 33), (340, 339, 353, 354), (627, 631, 505, 502), (632, 628, 504, 507), (366, 365, 379, 380), (221, 589, 593, 235), (353, 63, 367), (50, 62, 374, 387), (594, 246, 260, 598), (354, 353, 367, 368), (631, 635, 508, 505), (355, 354, 368, 369), (362, 361, 375, 376), (356, 355, 369, 370), (363, 362, 376, 377), (357, 356, 370, 371), (364, 363, 377, 378), (358, 357, 371, 372), (365, 364, 378, 379), (376, 375, 389, 390), (370, 369, 383, 384), (377, 376, 390, 391), (371, 370, 384, 385), (378, 377, 391, 392), (372, 371, 385, 386), (379, 378, 392, 393), (636, 632, 507, 510), (380, 379, 393, 394), (583, 587, 472, 469), (367, 63, 381), (296, 310, 234, 247), (106, 553, 557, 118), (368, 367, 381, 382), (635, 639, 511, 508), (369, 368, 382, 383), (394, 393, 407, 408), (546, 93, 105, 550), (381, 63, 395), (14, 26, 401, 402), (620, 616, 495, 498), (382, 381, 395, 396), (262, 178, 402), (383, 382, 396, 397), (390, 389, 403, 404), (384, 383, 397, 398), (391, 390, 404, 405), (385, 384, 398, 399), (392, 391, 405, 406), (386, 385, 399, 400), (393, 392, 406, 407), (640, 636, 510, 513), (398, 397, 0, 411), (405, 404, 2, 414), (399, 398, 411, 1), (406, 405, 414, 415), (400, 399, 1, 412), (407, 406, 415, 416), (520, 517, 420, 423), (408, 407, 416, 417), (522, 20, 32, 526), (395, 63, 409), (366, 380, 205, 206), (235, 593, 597, 249), (396, 395, 409, 410), (517, 640, 513, 420), (397, 396, 410, 0), (404, 403, 413, 2), (419, 418, 421, 422), (420, 419, 422, 423), (422, 421, 424, 425), (423, 422, 425, 426), (425, 424, 427, 428), (426, 425, 428, 429), (428, 427, 430, 431), (429, 428, 431, 432), (431, 430, 433, 434), (432, 431, 434, 435), (434, 433, 436, 437), (435, 434, 437, 438), (437, 436, 439, 440), (438, 437, 440, 441), (440, 439, 442, 443), (441, 440, 443, 444), (444, 443, 446, 447), (443, 442, 445, 446), (446, 445, 448, 449), (447, 446, 449, 450), (450, 449, 452, 453), (449, 448, 451, 452), (452, 451, 454, 455), (453, 452, 455, 456), (455, 454, 457, 458), (456, 455, 458, 459), (458, 457, 460, 461), (459, 458, 461, 462), (461, 460, 463, 464), (462, 461, 464, 465), (464, 463, 466, 467), (465, 464, 467, 468), (467, 466, 469, 470), (468, 467, 470, 471), (470, 469, 472, 473), (471, 470, 473, 474), (473, 472, 475, 476), (474, 473, 476, 477), (476, 475, 478, 479), (477, 476, 479, 480), (479, 478, 481, 482), (480, 479, 482, 483), (483, 482, 485, 486), (482, 481, 484, 485), (485, 484, 487, 488), (486, 485, 488, 489), (489, 488, 491, 492), (488, 487, 490, 491), (491, 490, 493, 494), (492, 491, 494, 495), (494, 493, 496, 497), (495, 494, 497, 498), (497, 496, 499, 500), (498, 497, 500, 501), (500, 499, 502, 503), (501, 500, 503, 504), (503, 502, 505, 506), (504, 503, 506, 507), (506, 505, 508, 509), (507, 506, 509, 510), (509, 508, 511, 512), (510, 509, 512, 513), (512, 511, 418, 419), (513, 512, 419, 420), (519, 514, 515, 518), (521, 516, 517, 520), (520, 524, 525, 521), (523, 519, 518, 522), (527, 523, 522, 526), (529, 525, 524, 528), (531, 527, 526, 530), (533, 529, 528, 532), (535, 531, 530, 534), (537, 533, 532, 536), (539, 535, 534, 538), (541, 537, 536, 540), (538, 542, 543, 539), (545, 541, 540, 544), (547, 543, 542, 546), (549, 545, 544, 548), (553, 549, 548, 552), (551, 547, 546, 550), (555, 551, 550, 554), (557, 553, 552, 556), (561, 557, 556, 560), (559, 555, 554, 558), (563, 559, 558, 562), (565, 561, 560, 564), (564, 568, 569, 565), (567, 563, 562, 566), (571, 567, 566, 570), (573, 569, 568, 572), (572, 576, 577, 573), (575, 571, 570, 574), (579, 575, 574, 578), (581, 577, 576, 580), (583, 579, 578, 582), (585, 581, 580, 584), (582, 586, 587, 583), (589, 585, 584, 588), (591, 587, 586, 590), (593, 589, 588, 592), (590, 594, 595, 591), (597, 593, 592, 596), (599, 595, 594, 598), (601, 597, 596, 600), (605, 601, 600, 604), (603, 599, 598, 602), (607, 603, 602, 606), (609, 605, 604, 608), (613, 609, 608, 612), (611, 607, 606, 610), (615, 611, 610, 614), (617, 613, 612, 616), (616, 620, 621, 617), (619, 615, 614, 618), (623, 619, 618, 622), (625, 621, 620, 624), (627, 623, 622, 626), (629, 625, 624, 628), (631, 627, 626, 630), (633, 629, 628, 632), (635, 631, 630, 634), (637, 633, 632, 636), (634, 638, 639, 635), (641, 637, 636, 640), (514, 639, 638, 515), (516, 641, 640, 517), (514, 519, 421, 418), (262, 402, 401), (262, 401, 388), (262, 388, 387), (262, 387, 374), (262, 374, 373), (262, 373, 360), (262, 360, 359), (262, 359, 346), (262, 346, 345), (262, 345, 332), (262, 332, 331), (262, 331, 318), (262, 318, 317), (262, 317, 304), (262, 304, 303), (262, 303, 290), (262, 290, 289), (262, 289, 276), (262, 276, 275), (262, 275, 261), (262, 261, 248), (262, 248, 247), (262, 247, 234), (262, 234, 233), (262, 233, 220), (262, 220, 219), (262, 219, 206), (262, 206, 205), (262, 205, 192), (262, 192, 191), (262, 191, 178)])
me_sphere.polygons.foreach_set('use_smooth', [True] * 672)
_uv = me_sphere.uv_layers.new(name='UVMap')
_uv.uv.foreach_set('vector', [0.75, 0.3125, 0.75, 0.375, 0.7188, 0.375, 0.7188, 0.3125, 0.75, 0.75, 0.75, 0.8125, 0.7188, 0.8125, 0.7188, 0.75, 0.75, 0.25, 0.75, 0.3125, 0.7188, 0.3125, 0.7188, 0.25, 0.75, 0.6875, 0.75, 0.75, 0.7188, 0.75, 0.7188, 0.6875, 0.75, 0.1875, 0.75, 0.25, 0.7188, 0.25, 0.7188, 0.1875, 0.75, 0.625, 0.75, 0.6875, 0.7188, 0.6875, 0.7188, 0.625, 0.75, 0.125, 0.75, 0.1875, 0.7188, 0.1875, 0.7188, 0.125, 0.7812, 0.6004, 0.7812, 0.625, 0.75, 0.625, 0.75, 0.6004, 0.75, 0.0625, 0.75, 0.125, 0.7188, 0.125, 0.7188, 0.0625, 0.9375, 0.375, 0.9375, 0.3996, 0.9062, 0.3996, 0.9062, 0.375, 0.75, 0.9375, 0.7344, 1.0, 0.7188, 0.9375, 0.2188, 0.0625, 0.1875, 0.0625, 0.1875, 0.0625, 0.2188, 0.0625, 0.4062, 0.6004, 0.4062, 0.625, 0.375, 0.625, 0.375, 0.6004, 0.75, 0.875, 0.75, 0.9375, 0.7188, 0.9375, 0.7188, 0.875, 0.7188, 0.6004, 0.7188, 0.625, 0.6875, 0.625, 0.6875, 0.6004, 0.75, 0.8125, 0.75, 0.875, 0.7188, 0.875, 0.7188, 0.8125, 0.6875, 0.4375, 0.7188, 0.4375, 0.7188, 0.4375, 0.6875, 0.4375, 0.7188, 0.8125, 0.7188, 0.875, 0.6875, 0.875, 0.6875, 0.8125, 0.7188, 0.3125, 0.7188, 0.375, 0.6875, 0.375, 0.6875, 0.3125, 0.7188, 0.75, 0.7188, 0.8125, 0.6875, 0.8125, 0.6875, 0.75, 0.7188, 0.25, 0.7188, 0.3125, 0.6875, 0.3125, 0.6875, 0.25, 0.7188, 0.6875, 0.7188, 0.75, 0.6875, 0.75, 0.6875, 0.6875, 0.7188, 0.1875, 0.7188, 0.25, 0.6875, 0.25, 0.6875, 0.1875, 0.7188, 0.625, 0.7188, 0.6875, 0.6875, 0.6875, 0.6875, 0.625, 0.7188, 0.125, 0.7188, 0.1875, 0.6875, 0.1875, 0.6875, 0.125, 0.7188, 0.5625, 0.6875, 0.5625, 0.6875, 0.5625, 0.7188, 0.5625, 0.7188, 0.0625, 0.7188, 0.125, 0.6875, 0.125, 0.6875, 0.0625, 0.25, 0.6004, 0.25, 0.625, 0.2188, 0.625, 0.2188, 0.6004, 0.7188, 0.9375, 0.7031, 1.0, 0.6875, 0.9375, 0.7812, 0.0625, 0.75, 0.0625, 0.75, 0.0625, 0.7812, 0.0625, 0.5625, 0.6004, 0.5625, 0.625, 0.5312, 0.625, 0.5312, 0.6004, 0.7188, 0.875, 0.7188, 0.9375, 0.6875, 0.9375, 0.6875, 0.875, 0.6875, 0.125, 0.6875, 0.1875, 0.6562, 0.1875, 0.6562, 0.125, 0.6875, 0.5625, 0.6562, 0.5625, 0.6562, 0.5625, 0.6875, 0.5625, 0.6875, 0.0625, 0.6875, 0.125, 0.6562, 0.125, 0.6562, 0.0625, 0.875, 0.6004, 0.875, 0.625, 0.8438, 0.625, 0.8438, 0.6004, 0.6875, 0.9375, 0.6719, 1.0, 0.6562, 0.9375, 0.2812, 0.0625, 0.25, 0.0625, 0.25, 0.0625, 0.2812, 0.0625, 0.5312, 0.375, 0.5312, 0.3996, 0.5, 0.3996, 0.5, 0.375, 0.6875, 0.875, 0.6875, 0.9375, 0.6562, 0.9375, 0.6562, 0.875, 0.6562, 0.4375, 0.6875, 0.4375, 0.6875, 0.4375, 0.6562, 0.4375, 0.6875, 0.8125, 0.6875, 0.875, 0.6562, 0.875, 0.6562, 0.8125, 0.6875, 0.3125, 0.6875, 0.375, 0.6562, 0.375, 0.6562, 0.3125, 0.6875, 0.75, 0.6875, 0.8125, 0.6562, 0.8125, 0.6562, 0.75, 0.6875, 0.25, 0.6875, 0.3125, 0.6562, 0.3125, 0.6562, 0.25, 0.6875, 0.6875, 0.6875, 0.75, 0.6562, 0.75, 0.6562, 0.6875, 0.6875, 0.1875, 0.6875, 0.25, 0.6562, 0.25, 0.6562, 0.1875, 0.6875, 0.625, 0.6875, 0.6875, 0.6562, 0.6875, 0.6562, 0.625, 0.6562, 0.8125, 0.6562, 0.875, 0.625, 0.875, 0.625, 0.8125, 0.6562, 0.3125, 0.6562, 0.375, 0.625, 0.375, 0.625, 0.3125, 0.6562, 0.75, 0.6562, 0.8125, 0.625, 0.8125, 0.625, 0.75, 0.6562, 0.25, 0.6562, 0.3125, 0.625, 0.3125, 0.625, 0.25, 0.6562, 0.6875, 0.6562, 0.75, 0.625, 0.75, 0.625, 0.6875, 0.6562, 0.1875, 0.6562, 0.25, 0.625, 0.25, 0.625, 0.1875, 0.6562, 0.625, 0.6562, 0.6875, 0.625, 0.6875, 0.625, 0.625, 0.6562, 0.125, 0.6562, 0.1875, 0.625, 0.1875, 0.625, 0.125, 0.6562, 0.5625, 0.625, 0.5625, 0.625, 0.5625, 0.6562, 0.5625, 0.6562, 0.0625, 0.6562, 0.125, 0.625, 0.125, 0.625, 0.0625, 0.1875, 0.6004, 0.1875, 0.625, 0.1563, 0.625, 0.1562, 0.6004, 0.6562, 0.9375, 0.6406, 1.0, 0.625, 0.9375, 0.5625, 0.0625, 0.5312, 0.0625, 0.5312, 0.0625, 0.5625, 0.0625, 0.03125, 0.6004, 0.03125, 0.625, 0.0, 0.625, 0.0, 0.6004, 0.6562, 0.875, 0.6562, 0.9375, 0.625, 0.9375, 0.625, 0.875, 0.625, 0.4375, 0.6562, 0.4375, 0.6562, 0.4375, 0.625, 0.4375, 0.625, 0.5625, 0.5938, 0.5625, 0.5938, 0.5625, 0.625, 0.5625, 0.625, 0.0625, 0.625, 0.125, 0.5938, 0.125, 0.5938, 0.0625, 1.0, 0.375, 1.0, 0.3996, 0.9688, 0.3996, 0.9688, 0.375, 0.625, 0.9375, 0.6094, 1.0, 0.5938, 0.9375, 0.5, 0.0625, 0.4688, 0.0625, 0.4688, 0.0625, 0.5, 0.0625, 0.4688, 0.6004, 0.4688, 0.625, 0.4375, 0.625, 0.4375, 0.6004, 0.625, 0.875, 0.625, 0.9375, 0.5938, 0.9375, 0.5938, 0.875, 0.5938, 0.4375, 0.625, 0.4375, 0.625, 0.4375, 0.5938, 0.4375, 0.625, 0.8125, 0.625, 0.875, 0.5938, 0.875, 0.5938, 0.8125, 0.625, 0.3125, 0.625, 0.375, 0.5938, 0.375, 0.5938, 0.3125, 0.625, 0.75, 0.625, 0.8125, 0.5938, 0.8125, 0.5938, 0.75, 0.625, 0.25, 0.625, 0.3125, 0.5938, 0.3125, 0.5938, 0.25, 0.625, 0.6875, 0.625, 0.75, 0.5938, 0.75, 0.5938, 0.6875, 0.625, 0.1875, 0.625, 0.25, 0.5938, 0.25, 0.5938, 0.1875, 0.625, 0.625, 0.625, 0.6875, 0.5938, 0.6875, 0.5938, 0.625, 0.625, 0.125, 0.625, 0.1875, 0.5938, 0.1875, 0.5938, 0.125, 0.5938, 0.3125, 0.5938, 0.375, 0.5625, 0.375, 0.5625, 0.3125, 0.5938, 0.75, 0.5938, 0.8125, 0.5625, 0.8125, 0.5625, 0.75, 0.5938, 0.25, 0.5938, 0.3125, 0.5625, 0.3125, 0.5625, 0.25, 0.5938, 0.6875, 0.5938, 0.75, 0.5625, 0.75, 0.5625, 0.6875, 0.5938, 0.1875, 0.5938, 0.25, 0.5625, 0.25, 0.5625, 0.1875, 0.5938, 0.625, 0.5938, 0.6875, 0.5625, 0.6875, 0.5625, 0.625, 0.5938, 0.125, 0.5938, 0.1875, 0.5625, 0.1875, 0.5625, 0.125, 0.5938, 0.5625, 0.5625, 0.5625, 0.5625, 0.5625, 0.5938, 0.5625, 0.5938, 0.0625, 0.5938, 0.125, 0.5625, 0.125, 0.5625, 0.0625, 0.2188, 0.6004, 0.2188, 0.625, 0.1875, 0.625, 0.1875, 0.6004, 0.5938, 0.9375, 0.5781, 1.0, 0.5625, 0.9375, 0.4375, 0.0625, 0.4062, 0.0625, 0.4062, 0.0625, 0.4375, 0.0625, 0.3125, 0.375, 0.3125, 0.3996, 0.2812, 0.3996, 0.2812, 0.375, 0.5938, 0.875, 0.5938, 0.9375, 0.5625, 0.9375, 0.5625, 0.875, 0.5625, 0.4375, 0.5938, 0.4375, 0.5938, 0.4375, 0.5625, 0.4375, 0.5938, 0.8125, 0.5938, 0.875, 0.5625, 0.875, 0.5625, 0.8125, 0.5625, 0.0625, 0.5625, 0.125, 0.5312, 0.125, 0.5312, 0.0625, 0.9062, 0.4375, 0.9375, 0.4375, 0.9375, 0.4375, 0.9062, 0.4375, 0.5625, 0.9375, 0.5469, 1.0, 0.5312, 0.9375, 0.6562, 0.0625, 0.625, 0.0625, 0.625, 0.0625, 0.6562, 0.0625, 0.5938, 0.375, 0.5938, 0.3996, 0.5625, 0.3996, 0.5625, 0.375, 0.5625, 0.875, 0.5625, 0.9375, 0.5312, 0.9375, 0.5312, 0.875, 0.5312, 0.4375, 0.5625, 0.4375, 0.5625, 0.4375, 0.5312, 0.4375, 0.5625, 0.8125, 0.5625, 0.875, 0.5312, 0.875, 0.5312, 0.8125, 0.5625, 0.3125, 0.5625, 0.375, 0.5312, 0.375, 0.5312, 0.3125, 0.5625, 0.75, 0.5625, 0.8125, 0.5312, 0.8125, 0.5312, 0.75, 0.5625, 0.25, 0.5625, 0.3125, 0.5312, 0.3125, 0.5312, 0.25, 0.5625, 0.6875, 0.5625, 0.75, 0.5312, 0.75, 0.5312, 0.6875, 0.5625, 0.1875, 0.5625, 0.25, 0.5312, 0.25, 0.5312, 0.1875, 0.5625, 0.625, 0.5625, 0.6875, 0.5312, 0.6875, 0.5312, 0.625, 0.5625, 0.125, 0.5625, 0.1875, 0.5312, 0.1875, 0.5312, 0.125, 0.5625, 0.5625, 0.5312, 0.5625, 0.5312, 0.5625, 0.5625, 0.5625, 0.5312, 0.25, 0.5312, 0.3125, 0.5, 0.3125, 0.5, 0.25, 0.5312, 0.6875, 0.5312, 0.75, 0.5, 0.75, 0.5, 0.6875, 0.5312, 0.1875, 0.5312, 0.25, 0.5, 0.25, 0.5, 0.1875, 0.5312, 0.625, 0.5312, 0.6875, 0.5, 0.6875, 0.5, 0.625, 0.5312, 0.125, 0.5312, 0.1875, 0.5, 0.1875, 0.5, 0.125, 0.5312, 0.5625, 0.5, 0.5625, 0.5, 0.5625, 0.5312, 0.5625, 0.5312, 0.0625, 0.5312, 0.125, 0.5, 0.125, 0.5, 0.0625, 0.25, 0.5625, 0.2188, 0.5625, 0.2188, 0.5625, 0.25, 0.5625, 0.5312, 0.9375, 0.5156, 1.0, 0.5, 0.9375, 0.9375, 0.0625, 0.9062, 0.0625, 0.9062, 0.0625, 0.9375, 0.0625, 0.5312, 0.6004, 0.5312, 0.625, 0.5, 0.625, 0.5, 0.6004, 0.5312, 0.875, 0.5312, 0.9375, 0.5, 0.9375, 0.5, 0.875, 0.5, 0.4375, 0.5312, 0.4375, 0.5312, 0.4375, 0.5, 0.4375, 0.5312, 0.8125, 0.5312, 0.875, 0.5, 0.875, 0.5, 0.8125, 0.5312, 0.3125, 0.5312, 0.375, 0.5, 0.375, 0.5, 0.3125, 0.5312, 0.75, 0.5312, 0.8125, 0.5, 0.8125, 0.5, 0.75, 0.5, 0.9375, 0.4844, 1.0, 0.4688, 0.9375, 0.1875, 0.0625, 0.1563, 0.0625, 0.1563, 0.0625, 0.1875, 0.0625, 0.625, 0.6004, 0.625, 0.625, 0.5938, 0.625, 0.5938, 0.6004, 0.5, 0.875, 0.5, 0.9375, 0.4688, 0.9375, 0.4688, 0.875, 0.4688, 0.4375, 0.5, 0.4375, 0.5, 0.4375, 0.4688, 0.4375, 0.5, 0.8125, 0.5, 0.875, 0.4688, 0.875, 0.4688, 0.8125, 0.5, 0.3125, 0.5, 0.375, 0.4688, 0.375, 0.4687, 0.3125, 0.5, 0.75, 0.5, 0.8125, 0.4688, 0.8125, 0.4688, 0.75, 0.5, 0.25, 0.5, 0.3125, 0.4687, 0.3125, 0.4688, 0.25, 0.5, 0.6875, 0.5, 0.75, 0.4688, 0.75, 0.4687, 0.6875, 0.5, 0.1875, 0.5, 0.25, 0.4688, 0.25, 0.4688, 0.1875, 0.5, 0.625, 0.5, 0.6875, 0.4687, 0.6875, 0.4688, 0.625, 0.5, 0.125, 0.5, 0.1875, 0.4688, 0.1875, 0.4688, 0.125, 0.5, 0.5625, 0.4688, 0.5625, 0.4688, 0.5625, 0.5, 0.5625, 0.5, 0.0625, 0.5, 0.125, 0.4688, 0.125, 0.4688, 0.0625, 0.09375, 0.6004, 0.09375, 0.625, 0.0625, 0.625, 0.0625, 0.6004, 0.4687, 0.6875, 0.4688, 0.75, 0.4375, 0.75, 0.4375, 0.6875, 0.4688, 0.1875, 0.4688, 0.25, 0.4375, 0.25, 0.4375, 0.1875, 0.4688, 0.625, 0.4687, 0.6875, 0.4375, 0.6875, 0.4375, 0.625, 0.4688, 0.125, 0.4688, 0.1875, 0.4375, 0.1875, 0.4375, 0.125, 0.4688, 0.5625, 0.4375, 0.5625, 0.4375, 0.5625, 0.4688, 0.5625, 0.4688, 0.0625, 0.4688, 0.125, 0.4375, 0.125, 0.4375, 0.0625, 1.0, 0.6004, 1.0, 0.625, 0.9688, 0.625, 0.9688, 0.6004, 0.4688, 0.9375, 0.4531, 1.0, 0.4375, 0.9375, 0.09375, 0.0625, 0.0625, 0.0625, 0.0625, 0.0625, 0.09375, 0.0625, 0.03125, 0.5625, 0.0, 0.5625, 0.0, 0.5625, 0.03125, 0.5625, 0.4688, 0.875, 0.4688, 0.9375, 0.4375, 0.9375, 0.4375, 0.875, 0.4375, 0.4375, 0.4688, 0.4375, 0.4688, 0.4375, 0.4375, 0.4375, 0.4688, 0.8125, 0.4688, 0.875, 0.4375, 0.875, 0.4375, 0.8125, 0.4687, 0.3125, 0.4688, 0.375, 0.4375, 0.375, 0.4375, 0.3125, 0.4688, 0.75, 0.4688, 0.8125, 0.4375, 0.8125, 0.4375, 0.75, 0.4688, 0.25, 0.4687, 0.3125, 0.4375, 0.3125, 0.4375, 0.25, 0.5625, 0.375, 0.5625, 0.3996, 0.5312, 0.3996, 0.5312, 0.375, 0.4375, 0.875, 0.4375, 0.9375, 0.4062, 0.9375, 0.4062, 0.875, 0.4062, 0.4375, 0.4375, 0.4375, 0.4375, 0.4375, 0.4062, 0.4375, 0.4375, 0.8125, 0.4375, 0.875, 0.4062, 0.875, 0.4062, 0.8125, 0.4375, 0.3125, 0.4375, 0.375, 0.4062, 0.375, 0.4062, 0.3125, 0.4375, 0.75, 0.4375, 0.8125, 0.4062, 0.8125, 0.4062, 0.75, 0.4375, 0.25, 0.4375, 0.3125, 0.4062, 0.3125, 0.4062, 0.25, 0.4375, 0.6875, 0.4375, 0.75, 0.4062, 0.75, 0.4062, 0.6875, 0.4375, 0.1875, 0.4375, 0.25, 0.4062, 0.25, 0.4062, 0.1875, 0.4375, 0.625, 0.4375, 0.6875, 0.4062, 0.6875, 0.4062, 0.625, 0.4375, 0.125, 0.4375, 0.1875, 0.4062, 0.1875, 0.4062, 0.125, 0.4375, 0.5625, 0.4062, 0.5625, 0.4062, 0.5625, 0.4375, 0.5625, 0.4375, 0.0625, 0.4375, 0.125, 0.4062, 0.125, 0.4062, 0.0625, 0.9688, 0.375, 0.9688, 0.3996, 0.9375, 0.3996, 0.9375, 0.375, 0.4375, 0.9375, 0.4219, 1.0, 0.4062, 0.9375, 0.8438, 0.0625, 0.8125, 0.0625, 0.8125, 0.0625, 0.8438, 0.0625, 0.4062, 0.1875, 0.4062, 0.25, 0.375, 0.25, 0.375, 0.1875, 0.4062, 0.625, 0.4062, 0.6875, 0.375, 0.6875, 0.375, 0.625, 0.4062, 0.125, 0.4062, 0.1875, 0.375, 0.1875, 0.375, 0.125, 0.4062, 0.5625, 0.375, 0.5625, 0.375, 0.5625, 0.4062, 0.5625, 0.4062, 0.0625, 0.4062, 0.125, 0.375, 0.125, 0.375, 0.0625, 0.375, 0.375, 0.375, 0.3996, 0.3438, 0.3996, 0.3438, 0.375, 0.4062, 0.9375, 0.3906, 1.0, 0.375, 0.9375, 0.5938, 0.0625, 0.5625, 0.0625, 0.5625, 0.0625, 0.5938, 0.0625, 0.3125, 0.6004, 0.3125, 0.625, 0.2812, 0.625, 0.2812, 0.6004, 0.4062, 0.875, 0.4062, 0.9375, 0.375, 0.9375, 0.375, 0.875, 0.375, 0.4375, 0.4062, 0.4375, 0.4062, 0.4375, 0.375, 0.4375, 0.4062, 0.8125, 0.4062, 0.875, 0.375, 0.875, 0.375, 0.8125, 0.4062, 0.3125, 0.4062, 0.375, 0.375, 0.375, 0.375, 0.3125, 0.4062, 0.75, 0.4062, 0.8125, 0.375, 0.8125, 0.375, 0.75, 0.4062, 0.25, 0.4062, 0.3125, 0.375, 0.3125, 0.375, 0.25, 0.4062, 0.6875, 0.4062, 0.75, 0.375, 0.75, 0.375, 0.6875, 0.375, 0.875, 0.375, 0.9375, 0.3438, 0.9375, 0.3438, 0.875, 0.3438, 0.4375, 0.375, 0.4375, 0.375, 0.4375, 0.3438, 0.4375, 0.375, 0.8125, 0.375, 0.875, 0.3438, 0.875, 0.3438, 0.8125, 0.375, 0.3125, 0.375, 0.375, 0.3438, 0.375, 0.3438, 0.3125, 0.375, 0.75, 0.375, 0.8125, 0.3438, 0.8125, 0.3438, 0.75, 0.375, 0.25, 0.375, 0.3125, 0.3438, 0.3125, 0.3438, 0.25, 0.375, 0.6875, 0.375, 0.75, 0.3438, 0.75, 0.3438, 0.6875, 0.375, 0.1875, 0.375, 0.25, 0.3438, 0.25, 0.3438, 0.1875, 0.375, 0.625, 0.375, 0.6875, 0.3438, 0.6875, 0.3438, 0.625, 0.375, 0.125, 0.375, 0.1875, 0.3438, 0.1875, 0.3438, 0.125, 0.375, 0.5625, 0.3438, 0.5625, 0.3438, 0.5625, 0.375, 0.5625, 0.375, 0.0625, 0.375, 0.125, 0.3438, 0.125, 0.3438, 0.0625, 0.2812, 0.6004, 0.2812, 0.625, 0.25, 0.625, 0.25, 0.6004, 0.375, 0.9375, 0.3594, 1.0, 0.3438, 0.9375, 0.3438, 0.0625, 0.3125, 0.0625, 0.3125, 0.0625, 0.3438, 0.0625, 0.6562, 0.375, 0.6562, 0.3996, 0.625, 0.3996, 0.625, 0.375, 0.3438, 0.625, 0.3438, 0.6875, 0.3125, 0.6875, 0.3125, 0.625, 0.3438, 0.125, 0.3438, 0.1875, 0.3125, 0.1875, 0.3125, 0.125, 0.3438, 0.5625, 0.3125, 0.5625, 0.3125, 0.5625, 0.3438, 0.5625, 0.3438, 0.0625, 0.3438, 0.125, 0.3125, 0.125, 0.3125, 0.0625, 0.8438, 0.375, 0.8437, 0.3996, 0.8125, 0.3996, 0.8125, 0.375, 0.3438, 0.9375, 0.3281, 1.0, 0.3125, 0.9375, 1.0, 0.0625, 0.9688, 0.0625, 0.9688, 0.0625, 1.0, 0.0625, 0.0625, 0.6004, 0.0625, 0.625, 0.03125, 0.625, 0.03125, 0.6004, 0.3438, 0.875, 0.3438, 0.9375, 0.3125, 0.9375, 0.3125, 0.875, 0.3125, 0.4375, 0.3438, 0.4375, 0.3438, 0.4375, 0.3125, 0.4375, 0.3438, 0.8125, 0.3438, 0.875, 0.3125, 0.875, 0.3125, 0.8125, 0.3438, 0.3125, 0.3438, 0.375, 0.3125, 0.375, 0.3125, 0.3125, 0.3438, 0.75, 0.3438, 0.8125, 0.3125, 0.8125, 0.3125, 0.75, 0.3438, 0.25, 0.3438, 0.3125, 0.3125, 0.3125, 0.3125, 0.25, 0.3438, 0.6875, 0.3438, 0.75, 0.3125, 0.75, 0.3125, 0.6875, 0.3438, 0.1875, 0.3438, 0.25, 0.3125, 0.25, 0.3125, 0.1875, 0.2813, 0.4375, 0.3125, 0.4375, 0.3125, 0.4375, 0.2812, 0.4375, 0.3125, 0.8125, 0.3125, 0.875, 0.2812, 0.875, 0.2812, 0.8125, 0.3125, 0.3125, 0.3125, 0.375, 0.2812, 0.375, 0.2812, 0.3125, 0.3125, 0.75, 0.3125, 0.8125, 0.2812, 0.8125, 0.2812, 0.75, 0.3125, 0.25, 0.3125, 0.3125, 0.2812, 0.3125, 0.2812, 0.25, 0.3125, 0.6875, 0.3125, 0.75, 0.2812, 0.75, 0.2812, 0.6875, 0.3125, 0.1875, 0.3125, 0.25, 0.2812, 0.25, 0.2812, 0.1875, 0.3125, 0.625, 0.3125, 0.6875, 0.2812, 0.6875, 0.2812, 0.625, 0.3125, 0.125, 0.3125, 0.1875, 0.2812, 0.1875, 0.2812, 0.125, 0.3125, 0.5625, 0.2812, 0.5625, 0.2812, 0.5625, 0.3125, 0.5625, 0.3125, 0.0625, 0.3125, 0.125, 0.2812, 0.125, 0.2812, 0.0625, 0.5938, 0.6004, 0.5938, 0.625, 0.5625, 0.625, 0.5625, 0.6004, 0.3125, 0.9375, 0.2969, 1.0, 0.2812, 0.9375, 0.75, 0.0625, 0.7188, 0.0625, 0.7188, 0.0625, 0.75, 0.0625, 0.09375, 0.5625, 0.0625, 0.5625, 0.0625, 0.5625, 0.09375, 0.5625, 0.3125, 0.875, 0.3125, 0.9375, 0.2812, 0.9375, 0.2812, 0.875, 0.2812, 0.125, 0.2812, 0.1875, 0.25, 0.1875, 0.25, 0.125, 0.2812, 0.375, 0.2812, 0.3996, 0.25, 0.3996, 0.25, 0.375, 0.2812, 0.0625, 0.2812, 0.125, 0.25, 0.125, 0.25, 0.0625, 0.4375, 0.375, 0.4375, 0.3996, 0.4062, 0.3996, 0.4062, 0.375, 0.2812, 0.9375, 0.2656, 1.0, 0.25, 0.9375, 0.1563, 0.0625, 0.125, 0.0625, 0.125, 0.0625, 0.1563, 0.0625, 0.3438, 0.375, 0.3438, 0.3996, 0.3125, 0.3996, 0.3125, 0.375, 0.2812, 0.875, 0.2812, 0.9375, 0.25, 0.9375, 0.25, 0.875, 0.25, 0.4375, 0.2812, 0.4375, 0.2812, 0.4375, 0.25, 0.4375, 0.2812, 0.8125, 0.2812, 0.875, 0.25, 0.875, 0.25, 0.8125, 0.2812, 0.3125, 0.2812, 0.375, 0.25, 0.375, 0.25, 0.3125, 0.2812, 0.75, 0.2812, 0.8125, 0.25, 0.8125, 0.25, 0.75, 0.2812, 0.25, 0.2812, 0.3125, 0.25, 0.3125, 0.25, 0.25, 0.2812, 0.6875, 0.2812, 0.75, 0.25, 0.75, 0.25, 0.6875, 0.2812, 0.1875, 0.2812, 0.25, 0.25, 0.25, 0.25, 0.1875, 0.2812, 0.625, 0.2812, 0.6875, 0.25, 0.6875, 0.25, 0.625, 0.25, 0.3125, 0.25, 0.375, 0.2188, 0.375, 0.2188, 0.3125, 0.25, 0.75, 0.25, 0.8125, 0.2188, 0.8125, 0.2188, 0.75, 0.25, 0.25, 0.25, 0.3125, 0.2188, 0.3125, 0.2188, 0.25, 0.25, 0.6875, 0.25, 0.75, 0.2188, 0.75, 0.2188, 0.6875, 0.25, 0.1875, 0.25, 0.25, 0.2188, 0.25, 0.2188, 0.1875, 0.25, 0.625, 0.25, 0.6875, 0.2188, 0.6875, 0.2188, 0.625, 0.25, 0.125, 0.25, 0.1875, 0.2188, 0.1875, 0.2188, 0.125, 0.25, 0.375, 0.25, 0.3996, 0.2188, 0.3996, 0.2188, 0.375, 0.25, 0.0625, 0.25, 0.125, 0.2188, 0.125, 0.2188, 0.0625, 0.2812, 0.5625, 0.25, 0.5625, 0.25, 0.5625, 0.2812, 0.5625, 0.25, 0.9375, 0.2344, 1.0, 0.2188, 0.9375, 0.25, 0.0625, 0.2188, 0.0625, 0.2188, 0.0625, 0.25, 0.0625, 0.375, 0.6004, 0.375, 0.625, 0.3438, 0.625, 0.3438, 0.6004, 0.25, 0.875, 0.25, 0.9375, 0.2188, 0.9375, 0.2188, 0.875, 0.2188, 0.4375, 0.25, 0.4375, 0.25, 0.4375, 0.2188, 0.4375, 0.25, 0.8125, 0.25, 0.875, 0.2188, 0.875, 0.2188, 0.8125, 0.2188, 0.0625, 0.2188, 0.125, 0.1875, 0.125, 0.1875, 0.0625, 0.75, 0.375, 0.75, 0.3996, 0.7188, 0.3996, 0.7188, 0.375, 0.2188, 0.9375, 0.2031, 1.0, 0.1875, 0.9375, 0.9062, 0.0625, 0.875, 0.0625, 0.875, 0.0625, 0.9062, 0.0625, 0.03125, 0.375, 0.03125, 0.3996, 0.0, 0.3996, 0.0, 0.375, 0.2188, 0.875, 0.2188, 0.9375, 0.1875, 0.9375, 0.1875, 0.875, 0.1875, 0.4375, 0.2188, 0.4375, 0.2188, 0.4375, 0.1875, 0.4375, 0.2188, 0.8125, 0.2188, 0.875, 0.1875, 0.875, 0.1875, 0.8125, 0.2188, 0.3125, 0.2188, 0.375, 0.1875, 0.375, 0.1875, 0.3125, 0.2188, 0.75, 0.2188, 0.8125, 0.1875, 0.8125, 0.1875, 0.75, 0.2188, 0.25, 0.2188, 0.3125, 0.1875, 0.3125, 0.1875, 0.25, 0.2188, 0.6875, 0.2188, 0.75, 0.1875, 0.75, 0.1875, 0.6875, 0.2188, 0.1875, 0.2188, 0.25, 0.1875, 0.25, 0.1875, 0.1875, 0.2188, 0.625, 0.2188, 0.6875, 0.1875, 0.6875, 0.1875, 0.625, 0.2188, 0.125, 0.2188, 0.1875, 0.1875, 0.1875, 0.1875, 0.125, 0.2188, 0.375, 0.2188, 0.3996, 0.1875, 0.3996, 0.1875, 0.375, 0.1875, 0.75, 0.1875, 0.8125, 0.1562, 0.8125, 0.1562, 0.75, 0.1875, 0.25, 0.1875, 0.3125, 0.1562, 0.3125, 0.1562, 0.25, 0.1875, 0.6875, 0.1875, 0.75, 0.1562, 0.75, 0.1562, 0.6875, 0.1875, 0.1875, 0.1875, 0.25, 0.1562, 0.25, 0.1562, 0.1875, 0.1875, 0.625, 0.1875, 0.6875, 0.1562, 0.6875, 0.1563, 0.625, 0.1875, 0.125, 0.1875, 0.1875, 0.1562, 0.1875, 0.1562, 0.125, 0.1875, 0.5625, 0.1562, 0.5625, 0.1562, 0.5625, 0.1875, 0.5625, 0.1875, 0.0625, 0.1875, 0.125, 0.1562, 0.125, 0.1563, 0.0625, 0.7812, 0.375, 0.7812, 0.3996, 0.75, 0.3996, 0.75, 0.375, 0.1875, 0.9375, 0.1719, 1.0, 0.1563, 0.9375, 0.5312, 0.0625, 0.5, 0.0625, 0.5, 0.0625, 0.5312, 0.0625, 0.7188, 0.375, 0.7188, 0.3996, 0.6875, 0.3996, 0.6875, 0.375, 0.1875, 0.875, 0.1875, 0.9375, 0.1563, 0.9375, 0.1562, 0.875, 0.1562, 0.4375, 0.1875, 0.4375, 0.1875, 0.4375, 0.1562, 0.4375, 0.1875, 0.8125, 0.1875, 0.875, 0.1562, 0.875, 0.1562, 0.8125, 0.1875, 0.3125, 0.1875, 0.375, 0.1563, 0.375, 0.1562, 0.3125, 0.8438, 0.6004, 0.8438, 0.625, 0.8125, 0.625, 0.8125, 0.6004, 0.1563, 0.9375, 0.1406, 1.0, 0.125, 0.9375, 0.4062, 0.0625, 0.375, 0.0625, 0.375, 0.0625, 0.4062, 0.0625, 0.9062, 0.375, 0.9062, 0.3996, 0.875, 0.3996, 0.875, 0.375, 0.1562, 0.875, 0.1563, 0.9375, 0.125, 0.9375, 0.125, 0.875, 0.125, 0.4375, 0.1562, 0.4375, 0.1562, 0.4375, 0.125, 0.4375, 0.1562, 0.8125, 0.1562, 0.875, 0.125, 0.875, 0.125, 0.8125, 0.1562, 0.3125, 0.1563, 0.375, 0.125, 0.375, 0.125, 0.3125, 0.1562, 0.75, 0.1562, 0.8125, 0.125, 0.8125, 0.125, 0.75, 0.1562, 0.25, 0.1562, 0.3125, 0.125, 0.3125, 0.125, 0.25, 0.1562, 0.6875, 0.1562, 0.75, 0.125, 0.75, 0.125, 0.6875, 0.1562, 0.1875, 0.1562, 0.25, 0.125, 0.25, 0.125, 0.1875, 0.1563, 0.625, 0.1562, 0.6875, 0.125, 0.6875, 0.125, 0.625, 0.1562, 0.125, 0.1562, 0.1875, 0.125, 0.1875, 0.125, 0.125, 0.1562, 0.5625, 0.125, 0.5625, 0.125, 0.5625, 0.1562, 0.5625, 0.1563, 0.0625, 0.1562, 0.125, 0.125, 0.125, 0.125, 0.0625, 0.125, 0.25, 0.125, 0.3125, 0.09375, 0.3125, 0.09375, 0.25, 0.125, 0.6875, 0.125, 0.75, 0.09375, 0.75, 0.09375, 0.6875, 0.125, 0.1875, 0.125, 0.25, 0.09375, 0.25, 0.09375, 0.1875, 0.125, 0.625, 0.125, 0.6875, 0.09375, 0.6875, 0.09375, 0.625, 0.125, 0.125, 0.125, 0.1875, 0.09375, 0.1875, 0.09375, 0.125, 0.125, 0.5625, 0.09375, 0.5625, 0.09375, 0.5625, 0.125, 0.5625, 0.125, 0.0625, 0.125, 0.125, 0.09375, 0.125, 0.09375, 0.0625, 0.6562, 0.6004, 0.6562, 0.625, 0.625, 0.625, 0.625, 0.6004, 0.125, 0.9375, 0.1094, 1.0, 0.09375, 0.9375, 0.0625, 0.0625, 0.03125, 0.0625, 0.03125, 0.0625, 0.0625, 0.0625, 0.125, 0.375, 0.125, 0.3996, 0.09375, 0.3996, 0.09375, 0.375, 0.125, 0.875, 0.125, 0.9375, 0.09375, 0.9375, 0.09375, 0.875, 0.09375, 0.4375, 0.125, 0.4375, 0.125, 0.4375, 0.09375, 0.4375, 0.125, 0.8125, 0.125, 0.875, 0.09375, 0.875, 0.09375, 0.8125, 0.125, 0.3125, 0.125, 0.375, 0.09375, 0.375, 0.09375, 0.3125, 0.125, 0.75, 0.125, 0.8125, 0.09375, 0.8125, 0.09375, 0.75, 0.09375, 0.9375, 0.07812, 1.0, 0.0625, 0.9375, 0.3125, 0.0625, 0.2812, 0.0625, 0.2812, 0.0625, 0.3125, 0.0625, 0.75, 0.6004, 0.75, 0.625, 0.7188, 0.625, 0.7188, 0.6004, 0.09375, 0.875, 0.09375, 0.9375, 0.0625, 0.9375, 0.0625, 0.875, 0.0625, 0.4375, 0.09375, 0.4375, 0.09375, 0.4375, 0.0625, 0.4375, 0.09375, 0.8125, 0.09375, 0.875, 0.0625, 0.875, 0.0625, 0.8125, 0.09375, 0.3125, 0.09375, 0.375, 0.0625, 0.375, 0.0625, 0.3125, 0.09375, 0.75, 0.09375, 0.8125, 0.0625, 0.8125, 0.0625, 0.75, 0.09375, 0.25, 0.09375, 0.3125, 0.0625, 0.3125, 0.0625, 0.25, 0.09375, 0.6875, 0.09375, 0.75, 0.0625, 0.75, 0.0625, 0.6875, 0.09375, 0.1875, 0.09375, 0.25, 0.0625, 0.25, 0.0625, 0.1875, 0.09375, 0.625, 0.09375, 0.6875, 0.0625, 0.6875, 0.0625, 0.625, 0.09375, 0.125, 0.09375, 0.1875, 0.0625, 0.1875, 0.0625, 0.125, 0.09375, 0.375, 0.09375, 0.3996, 0.0625, 0.3996, 0.0625, 0.375, 0.09375, 0.0625, 0.09375, 0.125, 0.0625, 0.125, 0.0625, 0.0625, 0.8125, 0.375, 0.8125, 0.3996, 0.7812, 0.3996, 0.7812, 0.375, 0.0625, 0.6875, 0.0625, 0.75, 0.03125, 0.75, 0.03125, 0.6875, 0.0625, 0.1875, 0.0625, 0.25, 0.03125, 0.25, 0.03125, 0.1875, 0.0625, 0.625, 0.0625, 0.6875, 0.03125, 0.6875, 0.03125, 0.625, 0.0625, 0.125, 0.0625, 0.1875, 0.03125, 0.1875, 0.03125, 0.125, 0.0625, 0.375, 0.0625, 0.3996, 0.03125, 0.3996, 0.03125, 0.375, 0.0625, 0.0625, 0.0625, 0.125, 0.03125, 0.125, 0.03125, 0.0625, 0.7812, 0.5625, 0.75, 0.5625, 0.75, 0.5625, 0.7812, 0.5625, 0.0625, 0.9375, 0.04687, 1.0, 0.03125, 0.9375, 0.6875, 0.0625, 0.6562, 0.0625, 0.6562, 0.0625, 0.6875, 0.0625, 0.3438, 0.6004, 0.3438, 0.625, 0.3125, 0.625, 0.3125, 0.6004, 0.0625, 0.875, 0.0625, 0.9375, 0.03125, 0.9375, 0.03125, 0.875, 0.03125, 0.4375, 0.0625, 0.4375, 0.0625, 0.4375, 0.03125, 0.4375, 0.0625, 0.8125, 0.0625, 0.875, 0.03125, 0.875, 0.03125, 0.8125, 0.0625, 0.3125, 0.0625, 0.375, 0.03125, 0.375, 0.03125, 0.3125, 0.0625, 0.75, 0.0625, 0.8125, 0.03125, 0.8125, 0.03125, 0.75, 0.0625, 0.25, 0.0625, 0.3125, 0.03125, 0.3125, 0.03125, 0.25, 0.5, 0.375, 0.5, 0.3996, 0.4688, 0.3996, 0.4688, 0.375, 0.03125, 0.875, 0.03125, 0.9375, 0.0, 0.9375, 0.0, 0.875, 1.0, 0.5625, 0.9687, 0.5625, 0.9687, 0.5625, 1.0, 0.5625, 0.03125, 0.8125, 0.03125, 0.875, 0.0, 0.875, 0.0, 0.8125, 0.03125, 0.3125, 0.03125, 0.375, 0.0, 0.375, 0.0, 0.3125, 0.03125, 0.75, 0.03125, 0.8125, 0.0, 0.8125, 0.0, 0.75, 0.03125, 0.25, 0.03125, 0.3125, 0.0, 0.3125, 0.0, 0.25, 0.03125, 0.6875, 0.03125, 0.75, 0.0, 0.75, 0.0, 0.6875, 0.03125, 0.1875, 0.03125, 0.25, 0.0, 0.25, 0.0, 0.1875, 0.03125, 0.625, 0.03125, 0.6875, 0.0, 0.6875, 0.0, 0.625, 0.03125, 0.125, 0.03125, 0.1875, 0.0, 0.1875, 0.0, 0.125, 0.0, 0.4375, 0.03125, 0.4375, 0.03125, 0.4375, 0.0, 0.4375, 0.03125, 0.0625, 0.03125, 0.125, 0.0, 0.125, 0.0, 0.0625, 0.625, 0.375, 0.625, 0.3996, 0.5938, 0.3996, 0.5938, 0.375, 0.03125, 0.9375, 0.01562, 1.0, 0.0, 0.9375, 0.4688, 0.0625, 0.4375, 0.0625, 0.4375, 0.0625, 0.4688, 0.0625, 1.0, 0.1875, 1.0, 0.25, 0.9688, 0.25, 0.9687, 0.1875, 1.0, 0.625, 1.0, 0.6875, 0.9687, 0.6875, 0.9688, 0.625, 1.0, 0.125, 1.0, 0.1875, 0.9687, 0.1875, 0.9687, 0.125, 0.9687, 0.4375, 1.0, 0.4375, 1.0, 0.4375, 0.9687, 0.4375, 1.0, 0.0625, 1.0, 0.125, 0.9687, 0.125, 0.9688, 0.0625, 0.1562, 0.6004, 0.1563, 0.625, 0.125, 0.625, 0.125, 0.6004, 1.0, 0.9375, 0.9844, 1.0, 0.9688, 0.9375, 0.9688, 0.0625, 0.9375, 0.0625, 0.9375, 0.0625, 0.9688, 0.0625, 0.4062, 0.375, 0.4062, 0.3996, 0.375, 0.3996, 0.375, 0.375, 1.0, 0.875, 1.0, 0.9375, 0.9688, 0.9375, 0.9687, 0.875, 0.9688, 0.6004, 0.9688, 0.625, 0.9375, 0.625, 0.9375, 0.6004, 1.0, 0.8125, 1.0, 0.875, 0.9687, 0.875, 0.9687, 0.8125, 1.0, 0.3125, 1.0, 0.375, 0.9688, 0.375, 0.9687, 0.3125, 1.0, 0.75, 1.0, 0.8125, 0.9687, 0.8125, 0.9688, 0.75, 1.0, 0.25, 1.0, 0.3125, 0.9687, 0.3125, 0.9688, 0.25, 1.0, 0.6875, 1.0, 0.75, 0.9688, 0.75, 0.9687, 0.6875, 0.9375, 0.6004, 0.9375, 0.625, 0.9062, 0.625, 0.9062, 0.6004, 0.9687, 0.8125, 0.9687, 0.875, 0.9375, 0.875, 0.9375, 0.8125, 0.9687, 0.3125, 0.9688, 0.375, 0.9375, 0.375, 0.9375, 0.3125, 0.9688, 0.75, 0.9687, 0.8125, 0.9375, 0.8125, 0.9375, 0.75, 0.9688, 0.25, 0.9687, 0.3125, 0.9375, 0.3125, 0.9375, 0.25, 0.9687, 0.6875, 0.9688, 0.75, 0.9375, 0.75, 0.9375, 0.6875, 0.9687, 0.1875, 0.9688, 0.25, 0.9375, 0.25, 0.9375, 0.1875, 0.9688, 0.625, 0.9687, 0.6875, 0.9375, 0.6875, 0.9375, 0.625, 0.9687, 0.125, 0.9687, 0.1875, 0.9375, 0.1875, 0.9375, 0.125, 0.9687, 0.5625, 0.9375, 0.5625, 0.9375, 0.5625, 0.9687, 0.5625, 0.9688, 0.0625, 0.9687, 0.125, 0.9375, 0.125, 0.9375, 0.0625, 0.0625, 0.5625, 0.03125, 0.5625, 0.03125, 0.5625, 0.0625, 0.5625, 0.9688, 0.9375, 0.9531, 1.0, 0.9375, 0.9375, 0.8125, 0.0625, 0.7812, 0.0625, 0.7812, 0.0625, 0.8125, 0.0625, 0.8125, 0.6004, 0.8125, 0.625, 0.7812, 0.625, 0.7812, 0.6004, 0.9687, 0.875, 0.9688, 0.9375, 0.9375, 0.9375, 0.9375, 0.875, 0.9375, 0.125, 0.9375, 0.1875, 0.9062, 0.1875, 0.9062, 0.125, 0.9375, 0.5625, 0.9062, 0.5625, 0.9062, 0.5625, 0.9375, 0.5625, 0.9375, 0.0625, 0.9375, 0.125, 0.9062, 0.125, 0.9062, 0.0625, 0.4375, 0.6004, 0.4375, 0.625, 0.4062, 0.625, 0.4062, 0.6004, 0.9375, 0.9375, 0.9219, 1.0, 0.9062, 0.9375, 0.125, 0.0625, 0.09375, 0.0625, 0.09375, 0.0625, 0.125, 0.0625, 0.9062, 0.6004, 0.9062, 0.625, 0.875, 0.625, 0.875, 0.6004, 0.9375, 0.875, 0.9375, 0.9375, 0.9062, 0.9375, 0.9062, 0.875, 0.9062, 0.5625, 0.875, 0.5625, 0.875, 0.5625, 0.9062, 0.5625, 0.9375, 0.8125, 0.9375, 0.875, 0.9062, 0.875, 0.9062, 0.8125, 0.9375, 0.3125, 0.9375, 0.375, 0.9062, 0.375, 0.9062, 0.3125, 0.9375, 0.75, 0.9375, 0.8125, 0.9062, 0.8125, 0.9062, 0.75, 0.9375, 0.25, 0.9375, 0.3125, 0.9062, 0.3125, 0.9062, 0.25, 0.9375, 0.6875, 0.9375, 0.75, 0.9062, 0.75, 0.9062, 0.6875, 0.9375, 0.1875, 0.9375, 0.25, 0.9062, 0.25, 0.9062, 0.1875, 0.9375, 0.625, 0.9375, 0.6875, 0.9062, 0.6875, 0.9062, 0.625, 0.9062, 0.8125, 0.9062, 0.875, 0.875, 0.875, 0.875, 0.8125, 0.9062, 0.3125, 0.9062, 0.375, 0.875, 0.375, 0.875, 0.3125, 0.9062, 0.75, 0.9062, 0.8125, 0.875, 0.8125, 0.875, 0.75, 0.9062, 0.25, 0.9062, 0.3125, 0.875, 0.3125, 0.875, 0.25, 0.9062, 0.6875, 0.9062, 0.75, 0.875, 0.75, 0.875, 0.6875, 0.9062, 0.1875, 0.9062, 0.25, 0.875, 0.25, 0.875, 0.1875, 0.9062, 0.625, 0.9062, 0.6875, 0.875, 0.6875, 0.875, 0.625, 0.9062, 0.125, 0.9062, 0.1875, 0.875, 0.1875, 0.875, 0.125, 0.875, 0.4375, 0.9062, 0.4375, 0.9062, 0.4375, 0.875, 0.4375, 0.9062, 0.0625, 0.9062, 0.125, 0.875, 0.125, 0.875, 0.0625, 0.875, 0.375, 0.875, 0.3996, 0.8438, 0.3996, 0.8438, 0.375, 0.9062, 0.9375, 0.8906, 1.0, 0.875, 0.9375, 0.375, 0.0625, 0.3438, 0.0625, 0.3438, 0.0625, 0.375, 0.0625, 0.6875, 0.375, 0.6875, 0.3996, 0.6562, 0.3996, 0.6562, 0.375, 0.9062, 0.875, 0.9062, 0.9375, 0.875, 0.9375, 0.875, 0.875, 0.875, 0.5625, 0.8437, 0.5625, 0.8437, 0.5625, 0.875, 0.5625, 0.8437, 0.4375, 0.875, 0.4375, 0.875, 0.4375, 0.8437, 0.4375, 0.875, 0.0625, 0.875, 0.125, 0.8438, 0.125, 0.8438, 0.0625, 0.1875, 0.375, 0.1875, 0.3996, 0.1562, 0.3996, 0.1563, 0.375, 0.875, 0.9375, 0.8594, 1.0, 0.8438, 0.9375, 0.625, 0.0625, 0.5938, 0.0625, 0.5938, 0.0625, 0.625, 0.0625, 0.125, 0.6004, 0.125, 0.625, 0.09375, 0.625, 0.09375, 0.6004, 0.875, 0.875, 0.875, 0.9375, 0.8438, 0.9375, 0.8438, 0.875, 0.8437, 0.5625, 0.8125, 0.5625, 0.8125, 0.5625, 0.8437, 0.5625, 0.875, 0.8125, 0.875, 0.875, 0.8438, 0.875, 0.8437, 0.8125, 0.875, 0.3125, 0.875, 0.375, 0.8438, 0.375, 0.8437, 0.3125, 0.875, 0.75, 0.875, 0.8125, 0.8437, 0.8125, 0.8438, 0.75, 0.875, 0.25, 0.875, 0.3125, 0.8437, 0.3125, 0.8438, 0.25, 0.875, 0.6875, 0.875, 0.75, 0.8438, 0.75, 0.8437, 0.6875, 0.875, 0.1875, 0.875, 0.25, 0.8438, 0.25, 0.8437, 0.1875, 0.875, 0.625, 0.875, 0.6875, 0.8437, 0.6875, 0.8438, 0.625, 0.875, 0.125, 0.875, 0.1875, 0.8437, 0.1875, 0.8438, 0.125, 0.8437, 0.3125, 0.8438, 0.375, 0.8125, 0.375, 0.8125, 0.3125, 0.8438, 0.75, 0.8437, 0.8125, 0.8125, 0.8125, 0.8125, 0.75, 0.8438, 0.25, 0.8437, 0.3125, 0.8125, 0.3125, 0.8125, 0.25, 0.8437, 0.6875, 0.8438, 0.75, 0.8125, 0.75, 0.8125, 0.6875, 0.8437, 0.1875, 0.8438, 0.25, 0.8125, 0.25, 0.8125, 0.1875, 0.8438, 0.625, 0.8437, 0.6875, 0.8125, 0.6875, 0.8125, 0.625, 0.8438, 0.125, 0.8437, 0.1875, 0.8125, 0.1875, 0.8125, 0.125, 0.8125, 0.4375, 0.8437, 0.4375, 0.8437, 0.4375, 0.8125, 0.4375, 0.8438, 0.0625, 0.8438, 0.125, 0.8125, 0.125, 0.8125, 0.0625, 0.2188, 0.5625, 0.1875, 0.5625, 0.1875, 0.5625, 0.2188, 0.5625, 0.8438, 0.9375, 0.8281, 1.0, 0.8125, 0.9375, 0.03125, 0.0625, 0.0, 0.0625, 0.0, 0.0625, 0.03125, 0.0625, 0.4688, 0.375, 0.4688, 0.3996, 0.4375, 0.3996, 0.4375, 0.375, 0.8438, 0.875, 0.8438, 0.9375, 0.8125, 0.9375, 0.8125, 0.875, 0.8125, 0.5625, 0.7812, 0.5625, 0.7812, 0.5625, 0.8125, 0.5625, 0.8437, 0.8125, 0.8438, 0.875, 0.8125, 0.875, 0.8125, 0.8125, 0.8125, 0.0625, 0.8125, 0.125, 0.7812, 0.125, 0.7812, 0.0625, 0.5, 0.6004, 0.5, 0.625, 0.4688, 0.625, 0.4688, 0.6004, 0.8125, 0.9375, 0.7969, 1.0, 0.7812, 0.9375, 0.7188, 0.0625, 0.6875, 0.0625, 0.6875, 0.0625, 0.7188, 0.0625, 0.9375, 0.4375, 0.9687, 0.4375, 0.9687, 0.4375, 0.9375, 0.4375, 0.8125, 0.875, 0.8125, 0.9375, 0.7812, 0.9375, 0.7812, 0.875, 0.7344, 0.0, 0.75, 0.0625, 0.7188, 0.0625, 0.8125, 0.8125, 0.8125, 0.875, 0.7812, 0.875, 0.7812, 0.8125, 0.8125, 0.3125, 0.8125, 0.375, 0.7812, 0.375, 0.7812, 0.3125, 0.8125, 0.75, 0.8125, 0.8125, 0.7812, 0.8125, 0.7812, 0.75, 0.8125, 0.25, 0.8125, 0.3125, 0.7812, 0.3125, 0.7812, 0.25, 0.8125, 0.6875, 0.8125, 0.75, 0.7812, 0.75, 0.7812, 0.6875, 0.8125, 0.1875, 0.8125, 0.25, 0.7812, 0.25, 0.7812, 0.1875, 0.8125, 0.625, 0.8125, 0.6875, 0.7812, 0.6875, 0.7812, 0.625, 0.8125, 0.125, 0.8125, 0.1875, 0.7812, 0.1875, 0.7812, 0.125, 0.7812, 0.4375, 0.8125, 0.4375, 0.8125, 0.4375, 0.7812, 0.4375, 0.7812, 0.75, 0.7812, 0.8125, 0.75, 0.8125, 0.75, 0.75, 0.7812, 0.25, 0.7812, 0.3125, 0.75, 0.3125, 0.75, 0.25, 0.7812, 0.6875, 0.7812, 0.75, 0.75, 0.75, 0.75, 0.6875, 0.7812, 0.1875, 0.7812, 0.25, 0.75, 0.25, 0.75, 0.1875, 0.7812, 0.625, 0.7812, 0.6875, 0.75, 0.6875, 0.75, 0.625, 0.7812, 0.125, 0.7812, 0.1875, 0.75, 0.1875, 0.75, 0.125, 0.7188, 0.4375, 0.75, 0.4375, 0.75, 0.4375, 0.7188, 0.4375, 0.7812, 0.0625, 0.7812, 0.125, 0.75, 0.125, 0.75, 0.0625, 0.6875, 0.6004, 0.6875, 0.625, 0.6562, 0.625, 0.6562, 0.6004, 0.7812, 0.9375, 0.7656, 1.0, 0.75, 0.9375, 0.875, 0.0625, 0.8438, 0.0625, 0.8438, 0.0625, 0.875, 0.0625, 0.1563, 0.375, 0.1562, 0.3996, 0.125, 0.3996, 0.125, 0.375, 0.7812, 0.875, 0.7812, 0.9375, 0.75, 0.9375, 0.75, 0.875, 0.75, 0.4375, 0.7812, 0.4375, 0.7812, 0.4375, 0.75, 0.4375, 0.7812, 0.8125, 0.7812, 0.875, 0.75, 0.875, 0.75, 0.8125, 0.7812, 0.3125, 0.7812, 0.375, 0.75, 0.375, 0.75, 0.3125, 0.75, 0.5, 0.75, 0.5625, 0.7188, 0.5625, 0.7188, 0.5, 0.75, 0.4375, 0.75, 0.5, 0.7188, 0.5, 0.7188, 0.4375, 0.7188, 0.5, 0.7188, 0.5625, 0.6875, 0.5625, 0.6875, 0.5, 0.7188, 0.4375, 0.7188, 0.5, 0.6875, 0.5, 0.6875, 0.4375, 0.6875, 0.5, 0.6875, 0.5625, 0.6562, 0.5625, 0.6562, 0.5, 0.6875, 0.4375, 0.6875, 0.5, 0.6562, 0.5, 0.6562, 0.4375, 0.6562, 0.5, 0.6562, 0.5625, 0.625, 0.5625, 0.625, 0.5, 0.6562, 0.4375, 0.6562, 0.5, 0.625, 0.5, 0.625, 0.4375, 0.625, 0.5, 0.625, 0.5625, 0.5938, 0.5625, 0.5938, 0.5, 0.625, 0.4375, 0.625, 0.5, 0.5938, 0.5, 0.5938, 0.4375, 0.5938, 0.5, 0.5938, 0.5625, 0.5625, 0.5625, 0.5625, 0.5, 0.5938, 0.4375, 0.5938, 0.5, 0.5625, 0.5, 0.5625, 0.4375, 0.5625, 0.5, 0.5625, 0.5625, 0.5312, 0.5625, 0.5312, 0.5, 0.5625, 0.4375, 0.5625, 0.5, 0.5312, 0.5, 0.5312, 0.4375, 0.5312, 0.5, 0.5312, 0.5625, 0.5, 0.5625, 0.5, 0.5, 0.5312, 0.4375, 0.5312, 0.5, 0.5, 0.5, 0.5, 0.4375, 0.5, 0.4375, 0.5, 0.5, 0.4687, 0.5, 0.4688, 0.4375, 0.5, 0.5, 0.5, 0.5625, 0.4688, 0.5625, 0.4687, 0.5, 0.4687, 0.5, 0.4688, 0.5625, 0.4375, 0.5625, 0.4375, 0.5, 0.4688, 0.4375, 0.4687, 0.5, 0.4375, 0.5, 0.4375, 0.4375, 0.4375, 0.4375, 0.4375, 0.5, 0.4062, 0.5, 0.4062, 0.4375, 0.4375, 0.5, 0.4375, 0.5625, 0.4062, 0.5625, 0.4062, 0.5, 0.4062, 0.5, 0.4062, 0.5625, 0.375, 0.5625, 0.375, 0.5, 0.4062, 0.4375, 0.4062, 0.5, 0.375, 0.5, 0.375, 0.4375, 0.375, 0.5, 0.375, 0.5625, 0.3438, 0.5625, 0.3437, 0.5, 0.375, 0.4375, 0.375, 0.5, 0.3437, 0.5, 0.3438, 0.4375, 0.3437, 0.5, 0.3438, 0.5625, 0.3125, 0.5625, 0.3125, 0.5, 0.3438, 0.4375, 0.3437, 0.5, 0.3125, 0.5, 0.3125, 0.4375, 0.3125, 0.5, 0.3125, 0.5625, 0.2812, 0.5625, 0.2812, 0.5, 0.3125, 0.4375, 0.3125, 0.5, 0.2812, 0.5, 0.2812, 0.4375, 0.2812, 0.5, 0.2812, 0.5625, 0.25, 0.5625, 0.25, 0.5, 0.2812, 0.4375, 0.2812, 0.5, 0.25, 0.5, 0.25, 0.4375, 0.25, 0.5, 0.25, 0.5625, 0.2188, 0.5625, 0.2187, 0.5, 0.25, 0.4375, 0.25, 0.5, 0.2187, 0.5, 0.2188, 0.4375, 0.2187, 0.5, 0.2188, 0.5625, 0.1875, 0.5625, 0.1875, 0.5, 0.2188, 0.4375, 0.2187, 0.5, 0.1875, 0.5, 0.1875, 0.4375, 0.1875, 0.5, 0.1875, 0.5625, 0.1562, 0.5625, 0.1562, 0.5, 0.1875, 0.4375, 0.1875, 0.5, 0.1562, 0.5, 0.1562, 0.4375, 0.1562, 0.5, 0.1562, 0.5625, 0.125, 0.5625, 0.125, 0.5, 0.1562, 0.4375, 0.1562, 0.5, 0.125, 0.5, 0.125, 0.4375, 0.125, 0.5, 0.125, 0.5625, 0.09375, 0.5625, 0.09375, 0.5, 0.125, 0.4375, 0.125, 0.5, 0.09375, 0.5, 0.09375, 0.4375, 0.09375, 0.4375, 0.09375, 0.5, 0.0625, 0.5, 0.0625, 0.4375, 0.09375, 0.5, 0.09375, 0.5625, 0.0625, 0.5625, 0.0625, 0.5, 0.0625, 0.5, 0.0625, 0.5625, 0.03125, 0.5625, 0.03125, 0.5, 0.0625, 0.4375, 0.0625, 0.5, 0.03125, 0.5, 0.03125, 0.4375, 0.03125, 0.4375, 0.03125, 0.5, 0.0, 0.5, 0.0, 0.4375, 0.03125, 0.5, 0.03125, 0.5625, 0.0, 0.5625, 0.0, 0.5, 1.0, 0.5, 1.0, 0.5625, 0.9687, 0.5625, 0.9687, 0.5, 1.0, 0.4375, 1.0, 0.5, 0.9687, 0.5, 0.9687, 0.4375, 0.9687, 0.5, 0.9687, 0.5625, 0.9375, 0.5625, 0.9375, 0.5, 0.9687, 0.4375, 0.9687, 0.5, 0.9375, 0.5, 0.9375, 0.4375, 0.9375, 0.5, 0.9375, 0.5625, 0.9062, 0.5625, 0.9062, 0.5, 0.9375, 0.4375, 0.9375, 0.5, 0.9062, 0.5, 0.9062, 0.4375, 0.9062, 0.5, 0.9062, 0.5625, 0.875, 0.5625, 0.875, 0.5, 0.9062, 0.4375, 0.9062, 0.5, 0.875, 0.5, 0.875, 0.4375, 0.875, 0.5, 0.875, 0.5625, 0.8437, 0.5625, 0.8437, 0.5, 0.875, 0.4375, 0.875, 0.5, 0.8437, 0.5, 0.8437, 0.4375, 0.8437, 0.5, 0.8437, 0.5625, 0.8125, 0.5625, 0.8125, 0.5, 0.8437, 0.4375, 0.8437, 0.5, 0.8125, 0.5, 0.8125, 0.4375, 0.8125, 0.5, 0.8125, 0.5625, 0.7812, 0.5625, 0.7812, 0.5, 0.8125, 0.4375, 0.8125, 0.5, 0.7812, 0.5, 0.7812, 0.4375, 0.7812, 0.5, 0.7812, 0.5625, 0.75, 0.5625, 0.75, 0.5, 0.7812, 0.4375, 0.7812, 0.5, 0.75, 0.5, 0.75, 0.4375, 0.7188, 0.5625, 0.75, 0.5625, 0.75, 0.6004, 0.7188, 0.6004, 0.7188, 0.3996, 0.75, 0.3996, 0.75, 0.4375, 0.7188, 0.4375, 0.7188, 0.4375, 0.6875, 0.4375, 0.6875, 0.3996, 0.7188, 0.3996, 0.6875, 0.5625, 0.7188, 0.5625, 0.7188, 0.6004, 0.6875, 0.6004, 0.6562, 0.5625, 0.6875, 0.5625, 0.6875, 0.6004, 0.6562, 0.6004, 0.6562, 0.3996, 0.6875, 0.3996, 0.6875, 0.4375, 0.6562, 0.4375, 0.625, 0.5625, 0.6562, 0.5625, 0.6562, 0.6004, 0.625, 0.6004, 0.625, 0.3996, 0.6562, 0.3996, 0.6562, 0.4375, 0.625, 0.4375, 0.5938, 0.5625, 0.625, 0.5625, 0.625, 0.6004, 0.5938, 0.6004, 0.5938, 0.3996, 0.625, 0.3996, 0.625, 0.4375, 0.5938, 0.4375, 0.5625, 0.5625, 0.5938, 0.5625, 0.5938, 0.6004, 0.5625, 0.6004, 0.5625, 0.3996, 0.5938, 0.3996, 0.5938, 0.4375, 0.5625, 0.4375, 0.5625, 0.6004, 0.5312, 0.6004, 0.5312, 0.5625, 0.5625, 0.5625, 0.5312, 0.3996, 0.5625, 0.3996, 0.5625, 0.4375, 0.5312, 0.4375, 0.5, 0.5625, 0.5312, 0.5625, 0.5312, 0.6004, 0.5, 0.6004, 0.5, 0.3996, 0.5312, 0.3996, 0.5312, 0.4375, 0.5, 0.4375, 0.4688, 0.3996, 0.5, 0.3996, 0.5, 0.4375, 0.4688, 0.4375, 0.4688, 0.5625, 0.5, 0.5625, 0.5, 0.6004, 0.4688, 0.6004, 0.4375, 0.5625, 0.4688, 0.5625, 0.4688, 0.6004, 0.4375, 0.6004, 0.4375, 0.3996, 0.4688, 0.3996, 0.4688, 0.4375, 0.4375, 0.4375, 0.4062, 0.3996, 0.4375, 0.3996, 0.4375, 0.4375, 0.4062, 0.4375, 0.4062, 0.5625, 0.4375, 0.5625, 0.4375, 0.6004, 0.4062, 0.6004, 0.375, 0.5625, 0.4062, 0.5625, 0.4062, 0.6004, 0.375, 0.6004, 0.375, 0.3996, 0.4062, 0.3996, 0.4062, 0.4375, 0.375, 0.4375, 0.375, 0.4375, 0.3438, 0.4375, 0.3438, 0.3996, 0.375, 0.3996, 0.3438, 0.5625, 0.375, 0.5625, 0.375, 0.6004, 0.3438, 0.6004, 0.3125, 0.5625, 0.3438, 0.5625, 0.3438, 0.6004, 0.3125, 0.6004, 0.3125, 0.3996, 0.3438, 0.3996, 0.3438, 0.4375, 0.3125, 0.4375, 0.3125, 0.4375, 0.2813, 0.4375, 0.2812, 0.3996, 0.3125, 0.3996, 0.2812, 0.5625, 0.3125, 0.5625, 0.3125, 0.6004, 0.2812, 0.6004, 0.25, 0.5625, 0.2812, 0.5625, 0.2812, 0.6004, 0.25, 0.6004, 0.25, 0.3996, 0.2812, 0.3996, 0.2812, 0.4375, 0.25, 0.4375, 0.2188, 0.5625, 0.25, 0.5625, 0.25, 0.6004, 0.2188, 0.6004, 0.2188, 0.3996, 0.25, 0.3996, 0.25, 0.4375, 0.2188, 0.4375, 0.2188, 0.6004, 0.1875, 0.6004, 0.1875, 0.5625, 0.2188, 0.5625, 0.1875, 0.3996, 0.2188, 0.3996, 0.2188, 0.4375, 0.1875, 0.4375, 0.1562, 0.5625, 0.1875, 0.5625, 0.1875, 0.6004, 0.1562, 0.6004, 0.1562, 0.3996, 0.1875, 0.3996, 0.1875, 0.4375, 0.1562, 0.4375, 0.1562, 0.6004, 0.125, 0.6004, 0.125, 0.5625, 0.1562, 0.5625, 0.125, 0.3996, 0.1562, 0.3996, 0.1562, 0.4375, 0.125, 0.4375, 0.09375, 0.5625, 0.125, 0.5625, 0.125, 0.6004, 0.09375, 0.6004, 0.09375, 0.3996, 0.125, 0.3996, 0.125, 0.4375, 0.09375, 0.4375, 0.0625, 0.3996, 0.09375, 0.3996, 0.09375, 0.4375, 0.0625, 0.4375, 0.0625, 0.5625, 0.09375, 0.5625, 0.09375, 0.6004, 0.0625, 0.6004, 0.03125, 0.5625, 0.0625, 0.5625, 0.0625, 0.6004, 0.03125, 0.6004, 0.03125, 0.3996, 0.0625, 0.3996, 0.0625, 0.4375, 0.03125, 0.4375, 0.0, 0.3996, 0.03125, 0.3996, 0.03125, 0.4375, 0.0, 0.4375, 0.0, 0.5625, 0.03125, 0.5625, 0.03125, 0.6004, 0.0, 0.6004, 0.9687, 0.5625, 1.0, 0.5625, 1.0, 0.6004, 0.9688, 0.6004, 0.9688, 0.3996, 1.0, 0.3996, 1.0, 0.4375, 0.9687, 0.4375, 0.9687, 0.4375, 0.9375, 0.4375, 0.9375, 0.3996, 0.9688, 0.3996, 0.9375, 0.5625, 0.9687, 0.5625, 0.9688, 0.6004, 0.9375, 0.6004, 0.9062, 0.5625, 0.9375, 0.5625, 0.9375, 0.6004, 0.9062, 0.6004, 0.9062, 0.3996, 0.9375, 0.3996, 0.9375, 0.4375, 0.9062, 0.4375, 0.875, 0.5625, 0.9062, 0.5625, 0.9062, 0.6004, 0.875, 0.6004, 0.875, 0.3996, 0.9062, 0.3996, 0.9062, 0.4375, 0.875, 0.4375, 0.8437, 0.5625, 0.875, 0.5625, 0.875, 0.6004, 0.8438, 0.6004, 0.8438, 0.3996, 0.875, 0.3996, 0.875, 0.4375, 0.8437, 0.4375, 0.8125, 0.5625, 0.8437, 0.5625, 0.8438, 0.6004, 0.8125, 0.6004, 0.8125, 0.3996, 0.8437, 0.3996, 0.8437, 0.4375, 0.8125, 0.4375, 0.8125, 0.6004, 0.7812, 0.6004, 0.7812, 0.5625, 0.8125, 0.5625, 0.7812, 0.3996, 0.8125, 0.3996, 0.8125, 0.4375, 0.7812, 0.4375, 0.75, 0.5625, 0.7812, 0.5625, 0.7812, 0.6004, 0.75, 0.6004, 0.75, 0.3996, 0.7812, 0.3996, 0.7812, 0.4375, 0.75, 0.4375, 0.75, 0.5625, 0.7188, 0.5625, 0.7188, 0.5625, 0.75, 0.5625, 0.7031, 0.0, 0.7188, 0.0625, 0.6875, 0.0625, 0.6719, 0.0, 0.6875, 0.0625, 0.6562, 0.0625, 0.6406, 0.0, 0.6562, 0.0625, 0.625, 0.0625, 0.6094, 0.0, 0.625, 0.0625, 0.5938, 0.0625, 0.5781, 0.0, 0.5938, 0.0625, 0.5625, 0.0625, 0.5469, 0.0, 0.5625, 0.0625, 0.5312, 0.0625, 0.5156, 0.0, 0.5312, 0.0625, 0.5, 0.0625, 0.4844, 0.0, 0.5, 0.0625, 0.4688, 0.0625, 0.4531, 0.0, 0.4688, 0.0625, 0.4375, 0.0625, 0.4219, 0.0, 0.4375, 0.0625, 0.4062, 0.0625, 0.3906, 0.0, 0.4062, 0.0625, 0.375, 0.0625, 0.3594, 0.0, 0.375, 0.0625, 0.3438, 0.0625, 0.3281, 0.0, 0.3438, 0.0625, 0.3125, 0.0625, 0.2969, 0.0, 0.3125, 0.0625, 0.2812, 0.0625, 0.2656, 0.0, 0.2812, 0.0625, 0.25, 0.0625, 0.2344, 0.0, 0.25, 0.0625, 0.2188, 0.0625, 0.2031, 0.0, 0.2188, 0.0625, 0.1875, 0.0625, 0.1719, 0.0, 0.1875, 0.0625, 0.1563, 0.0625, 0.1406, 0.0, 0.1563, 0.0625, 0.125, 0.0625, 0.1094, 0.0, 0.125, 0.0625, 0.09375, 0.0625, 0.07812, 0.0, 0.09375, 0.0625, 0.0625, 0.0625, 0.04687, 0.0, 0.0625, 0.0625, 0.03125, 0.0625, 0.01562, 0.0, 0.03125, 0.0625, 0.0, 0.0625, 0.9844, 0.0, 1.0, 0.0625, 0.9688, 0.0625, 0.9531, 0.0, 0.9688, 0.0625, 0.9375, 0.0625, 0.9219, 0.0, 0.9375, 0.0625, 0.9062, 0.0625, 0.8906, 0.0, 0.9062, 0.0625, 0.875, 0.0625, 0.8594, 0.0, 0.875, 0.0625, 0.8438, 0.0625, 0.8281, 0.0, 0.8438, 0.0625, 0.8125, 0.0625, 0.7969, 0.0, 0.8125, 0.0625, 0.7812, 0.0625, 0.7656, 0.0, 0.7812, 0.0625, 0.75, 0.0625])
me_sphere.materials.append(mat_material_001)
me_sphere.update()
me_cylinder_002 = bpy.data.meshes.new('Cylinder.002')
me_cylinder_002.from_pydata([(0.0, 1.0, -1.0), (0.0, 1.0, 1.0), (0.1951, 0.9808, -1.0), (0.1951, 0.9808, 1.0), (0.3827, 0.9239, -1.0), (0.3827, 0.9239, 1.0), (0.5556, 0.8315, -1.0), (0.5556, 0.8315, 1.0), (0.7071, 0.7071, -1.0), (0.7071, 0.7071, 1.0), (0.8315, 0.5556, -1.0), (0.8315, 0.5556, 1.0), (0.9239, 0.3827, -1.0), (0.9239, 0.3827, 1.0), (0.9808, 0.1951, -1.0), (0.9808, 0.1951, 1.0), (1.0, 0.0, -1.0), (1.0, 0.0, 1.0), (0.9808, -0.1951, -1.0), (0.9808, -0.1951, 1.0), (0.9239, -0.3827, -1.0), (0.9239, -0.3827, 1.0), (0.8315, -0.5556, -1.0), (0.8315, -0.5556, 1.0), (0.7071, -0.7071, -1.0), (0.7071, -0.7071, 1.0), (0.5556, -0.8315, -1.0), (0.5556, -0.8315, 1.0), (0.3827, -0.9239, -1.0), (0.3827, -0.9239, 1.0), (0.1951, -0.9808, -1.0), (0.1951, -0.9808, 1.0), (0.0, -1.0, -1.0), (0.0, -1.0, 1.0), (-0.1951, -0.9808, -1.0), (-0.1951, -0.9808, 1.0), (-0.3827, -0.9239, -1.0), (-0.3827, -0.9239, 1.0), (-0.5556, -0.8315, -1.0), (-0.5556, -0.8315, 1.0), (-0.7071, -0.7071, -1.0), (-0.7071, -0.7071, 1.0), (-0.8315, -0.5556, -1.0), (-0.8315, -0.5556, 1.0), (-0.9239, -0.3827, -1.0), (-0.9239, -0.3827, 1.0), (-0.9808, -0.1951, -1.0), (-0.9808, -0.1951, 1.0), (-1.0, 0.0, -1.0), (-1.0, 0.0, 1.0), (-0.9808, 0.1951, -1.0), (-0.9808, 0.1951, 1.0), (-0.9239, 0.3827, -1.0), (-0.9239, 0.3827, 1.0), (-0.8315, 0.5556, -1.0), (-0.8315, 0.5556, 1.0), (-0.7071, 0.7071, -1.0), (-0.7071, 0.7071, 1.0), (-0.5556, 0.8315, -1.0), (-0.5556, 0.8315, 1.0), (-0.3827, 0.9239, -1.0), (-0.3827, 0.9239, 1.0), (-0.1951, 0.9808, -1.0), (-0.1951, 0.9808, 1.0), (-3.951e-07, 1.0, -21.69), (0.1951, 0.9808, -21.69), (0.3827, 0.9239, -21.69), (0.5556, 0.8315, -21.69), (0.7071, 0.7071, -21.69), (0.8315, 0.5556, -21.69), (0.9239, 0.3827, -21.69), (0.9808, 0.1951, -21.69), (1.0, 0.0, -21.69), (0.9808, -0.1951, -21.69), (0.9239, -0.3827, -21.69), (0.8315, -0.5556, -21.69), (0.7071, -0.7071, -21.69), (0.5556, -0.8315, -21.69), (0.3827, -0.9239, -21.69), (0.1951, -0.9808, -21.69), (-3.951e-07, -1.0, -21.69), (-0.1951, -0.9808, -21.69), (-0.3827, -0.9239, -21.69), (-0.5556, -0.8315, -21.69), (-0.7071, -0.7071, -21.69), (-0.8315, -0.5556, -21.69), (-0.9239, -0.3827, -21.69), (-0.9808, -0.1951, -21.69), (-1.0, 0.0, -21.69), (-0.9808, 0.1951, -21.69), (-0.9239, 0.3827, -21.69), (-0.8315, 0.5556, -21.69), (-0.7071, 0.7071, -21.69), (-0.5556, 0.8315, -21.69), (-0.3827, 0.9239, -21.69), (-0.1951, 0.9808, -21.69)], [], [(0, 1, 3, 2), (2, 3, 5, 4), (4, 5, 7, 6), (6, 7, 9, 8), (8, 9, 11, 10), (10, 11, 13, 12), (12, 13, 15, 14), (14, 15, 17, 16), (16, 17, 19, 18), (18, 19, 21, 20), (20, 21, 23, 22), (22, 23, 25, 24), (24, 25, 27, 26), (26, 27, 29, 28), (28, 29, 31, 30), (30, 31, 33, 32), (32, 33, 35, 34), (34, 35, 37, 36), (36, 37, 39, 38), (38, 39, 41, 40), (40, 41, 43, 42), (42, 43, 45, 44), (44, 45, 47, 46), (46, 47, 49, 48), (48, 49, 51, 50), (50, 51, 53, 52), (52, 53, 55, 54), (54, 55, 57, 56), (56, 57, 59, 58), (58, 59, 61, 60), (60, 61, 63, 62), (62, 63, 1, 0), (6, 8, 68, 67), (24, 26, 77, 76), (42, 44, 86, 85), (60, 62, 95, 94), (16, 18, 73, 72), (34, 36, 82, 81), (52, 54, 91, 90), (8, 10, 69, 68), (26, 28, 78, 77), (44, 46, 87, 86), (0, 2, 65, 64), (62, 0, 64, 95), (18, 20, 74, 73), (36, 38, 83, 82), (54, 56, 92, 91), (10, 12, 70, 69), (28, 30, 79, 78), (46, 48, 88, 87), (2, 4, 66, 65), (20, 22, 75, 74), (38, 40, 84, 83), (56, 58, 93, 92), (12, 14, 71, 70), (30, 32, 80, 79), (48, 50, 89, 88), (4, 6, 67, 66), (22, 24, 76, 75), (40, 42, 85, 84), (58, 60, 94, 93), (14, 16, 72, 71), (32, 34, 81, 80), (50, 52, 90, 89)])
_uv = me_cylinder_002.uv_layers.new(name='UVMap')
_uv.uv.foreach_set('vector', [1.0, 0.5, 1.0, 1.0, 0.9688, 1.0, 0.9688, 0.5, 0.9688, 0.5, 0.9688, 1.0, 0.9375, 1.0, 0.9375, 0.5, 0.9375, 0.5, 0.9375, 1.0, 0.9062, 1.0, 0.9062, 0.5, 0.9062, 0.5, 0.9062, 1.0, 0.875, 1.0, 0.875, 0.5, 0.875, 0.5, 0.875, 1.0, 0.8438, 1.0, 0.8438, 0.5, 0.8438, 0.5, 0.8438, 1.0, 0.8125, 1.0, 0.8125, 0.5, 0.8125, 0.5, 0.8125, 1.0, 0.7812, 1.0, 0.7812, 0.5, 0.7812, 0.5, 0.7812, 1.0, 0.75, 1.0, 0.75, 0.5, 0.75, 0.5, 0.75, 1.0, 0.7188, 1.0, 0.7188, 0.5, 0.7188, 0.5, 0.7188, 1.0, 0.6875, 1.0, 0.6875, 0.5, 0.6875, 0.5, 0.6875, 1.0, 0.6562, 1.0, 0.6562, 0.5, 0.6562, 0.5, 0.6562, 1.0, 0.625, 1.0, 0.625, 0.5, 0.625, 0.5, 0.625, 1.0, 0.5938, 1.0, 0.5938, 0.5, 0.5938, 0.5, 0.5938, 1.0, 0.5625, 1.0, 0.5625, 0.5, 0.5625, 0.5, 0.5625, 1.0, 0.5312, 1.0, 0.5312, 0.5, 0.5312, 0.5, 0.5312, 1.0, 0.5, 1.0, 0.5, 0.5, 0.5, 0.5, 0.5, 1.0, 0.4688, 1.0, 0.4688, 0.5, 0.4688, 0.5, 0.4688, 1.0, 0.4375, 1.0, 0.4375, 0.5, 0.4375, 0.5, 0.4375, 1.0, 0.4062, 1.0, 0.4062, 0.5, 0.4062, 0.5, 0.4062, 1.0, 0.375, 1.0, 0.375, 0.5, 0.375, 0.5, 0.375, 1.0, 0.3438, 1.0, 0.3438, 0.5, 0.3438, 0.5, 0.3438, 1.0, 0.3125, 1.0, 0.3125, 0.5, 0.3125, 0.5, 0.3125, 1.0, 0.2812, 1.0, 0.2812, 0.5, 0.2812, 0.5, 0.2812, 1.0, 0.25, 1.0, 0.25, 0.5, 0.25, 0.5, 0.25, 1.0, 0.2188, 1.0, 0.2188, 0.5, 0.2188, 0.5, 0.2188, 1.0, 0.1875, 1.0, 0.1875, 0.5, 0.1875, 0.5, 0.1875, 1.0, 0.1562, 1.0, 0.1562, 0.5, 0.1562, 0.5, 0.1562, 1.0, 0.125, 1.0, 0.125, 0.5, 0.125, 0.5, 0.125, 1.0, 0.09375, 1.0, 0.09375, 0.5, 0.09375, 0.5, 0.09375, 1.0, 0.0625, 1.0, 0.0625, 0.5, 0.0625, 0.5, 0.0625, 1.0, 0.03125, 1.0, 0.03125, 0.5, 0.03125, 0.5, 0.03125, 1.0, 0.0, 1.0, 0.0, 0.5, 0.9062, 0.5, 0.875, 0.5, 0.875, 0.5, 0.9062, 0.5, 0.625, 0.5, 0.5938, 0.5, 0.5938, 0.5, 0.625, 0.5, 0.3438, 0.5, 0.3125, 0.5, 0.3125, 0.5, 0.3438, 0.5, 0.0625, 0.5, 0.03125, 0.5, 0.03125, 0.5, 0.0625, 0.5, 0.75, 0.5, 0.7188, 0.5, 0.7188, 0.5, 0.75, 0.5, 0.4688, 0.5, 0.4375, 0.5, 0.4375, 0.5, 0.4688, 0.5, 0.1875, 0.5, 0.1562, 0.5, 0.1562, 0.5, 0.1875, 0.5, 0.875, 0.5, 0.8438, 0.5, 0.8438, 0.5, 0.875, 0.5, 0.5938, 0.5, 0.5625, 0.5, 0.5625, 0.5, 0.5938, 0.5, 0.3125, 0.5, 0.2812, 0.5, 0.2812, 0.5, 0.3125, 0.5, 1.0, 0.5, 0.9688, 0.5, 0.9688, 0.5, 1.0, 0.5, 0.03125, 0.5, 0.0, 0.5, 0.0, 0.5, 0.03125, 0.5, 0.7188, 0.5, 0.6875, 0.5, 0.6875, 0.5, 0.7188, 0.5, 0.4375, 0.5, 0.4062, 0.5, 0.4062, 0.5, 0.4375, 0.5, 0.1562, 0.5, 0.125, 0.5, 0.125, 0.5, 0.1562, 0.5, 0.8438, 0.5, 0.8125, 0.5, 0.8125, 0.5, 0.8438, 0.5, 0.5625, 0.5, 0.5312, 0.5, 0.5312, 0.5, 0.5625, 0.5, 0.2812, 0.5, 0.25, 0.5, 0.25, 0.5, 0.2812, 0.5, 0.9688, 0.5, 0.9375, 0.5, 0.9375, 0.5, 0.9688, 0.5, 0.6875, 0.5, 0.6562, 0.5, 0.6562, 0.5, 0.6875, 0.5, 0.4062, 0.5, 0.375, 0.5, 0.375, 0.5, 0.4062, 0.5, 0.125, 0.5, 0.09375, 0.5, 0.09375, 0.5, 0.125, 0.5, 0.8125, 0.5, 0.7812, 0.5, 0.7812, 0.5, 0.8125, 0.5, 0.5312, 0.5, 0.5, 0.5, 0.5, 0.5, 0.5312, 0.5, 0.25, 0.5, 0.2188, 0.5, 0.2188, 0.5, 0.25, 0.5, 0.9375, 0.5, 0.9062, 0.5, 0.9062, 0.5, 0.9375, 0.5, 0.6562, 0.5, 0.625, 0.5, 0.625, 0.5, 0.6562, 0.5, 0.375, 0.5, 0.3438, 0.5, 0.3438, 0.5, 0.375, 0.5, 0.09375, 0.5, 0.0625, 0.5, 0.0625, 0.5, 0.09375, 0.5, 0.7812, 0.5, 0.75, 0.5, 0.75, 0.5, 0.7812, 0.5, 0.5, 0.5, 0.4688, 0.5, 0.4688, 0.5, 0.5, 0.5, 0.2188, 0.5, 0.1875, 0.5, 0.1875, 0.5, 0.2188, 0.5])
me_cylinder_002.update()

# ---- objects
ob_light = bpy.data.objects.new('Light', light_light)
ob_camera = bpy.data.objects.new('Camera', cam_camera)
ob_sphere = bpy.data.objects.new('Sphere', me_sphere)
ob_cylinder = bpy.data.objects.new('Cylinder', me_cylinder_002)

# ---- transforms, parenting, visibility, modifiers, constraints
ob_light.location = (4.076, 1.005, 5.904)
ob_light.rotation_euler = (0.6503, 0.05522, 1.866)
ob_light.lock_rotations_4d = False
ob_light.empty_display_type = 'ARROWS'
ob_light.color = (0.0, 0.0, 0.0, 0.0)
ob_light.lineart.crease_threshold = 0.0
ob_camera.location = (7.359, -6.926, 4.958)
ob_camera.rotation_euler = (1.109, 0.0, 0.8149)
ob_camera.lock_rotations_4d = False
ob_camera.empty_display_type = 'ARROWS'
ob_camera.color = (0.0, 0.0, 0.0, 0.0)
ob_camera.display_type = 'WIRE'
ob_camera.lineart.crease_threshold = 0.0
ob_sphere.location = (0.0, 0.0, 0.0)
_m = ob_sphere.modifiers.new('Subdivision', 'SUBSURF')
_m.levels = 2
ob_cylinder.location = (0.01384, -0.01268, -1.03)
ob_cylinder.scale = (0.1357, 0.1357, 0.1357)
_m = ob_cylinder.modifiers.new('Solidify', 'SOLIDIFY')
_m.thickness = 0.2

# ---- collection membership
col_collection.objects.link(ob_light)
col_collection.objects.link(ob_camera)
col_collection.objects.link(ob_sphere)
col_collection.objects.link(ob_cylinder)

# ---- scene / render settings (as saved in the file)
scene.camera = ob_camera
scene.frame_start = 1; scene.frame_end = 250; scene.frame_set(211)
scene.render.engine = 'BLENDER_EEVEE_NEXT'
bpy.context.view_layer.update()
